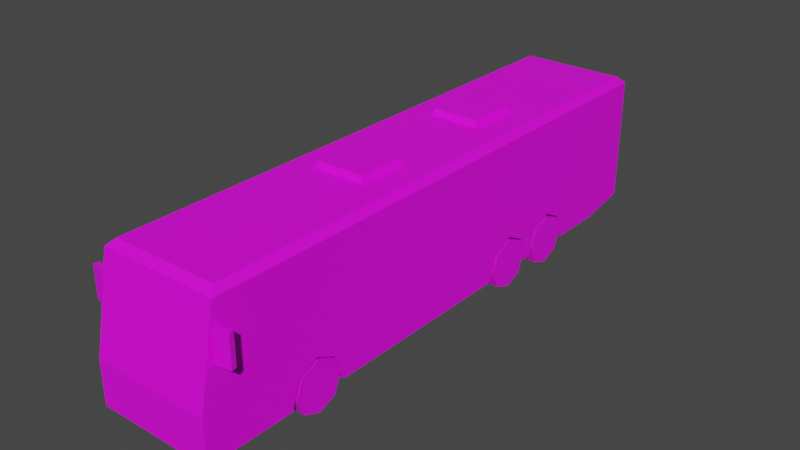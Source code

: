 # Source: Veh_Coach_01_Yellow.blend  (saved by Blender 2.90.8; exported with 4.5.12 LTS)
import bpy
from mathutils import Matrix  # noqa: F401  (used for matrix-valued properties, if any)

bpy.ops.wm.read_factory_settings(use_empty=True)
scene = bpy.context.scene
scene.name = 'Scene'

# ---- collections
col_collection = bpy.data.collections.new('Collection'); scene.collection.children.link(col_collection)

# ---- images (referenced by path relative to the original .blend; pixels are not part of the script)
import os
ASSET_DIR = os.environ.get("B2B_ASSET_DIR", "")  # directory of the original .blend (textures are referenced by path, not embedded)
HERE = os.path.dirname(os.path.abspath(__file__))  # packed textures are extracted next to this script under _unpacked/

def load_image(name, relpath, width, height, colorspace="sRGB"):
    """Load a texture the original file referenced (path relative to the .blend, or extracted next to this script)."""
    p = next((c for c in (os.path.join(HERE, relpath), os.path.join(ASSET_DIR, relpath)) if relpath and os.path.exists(c)), "")
    if p:
        img = bpy.data.images.load(p, check_existing=True)
        img.name = name
    else:  # same state as the original file: an image datablock whose file is absent (Cycles renders it pink)
        img = bpy.data.images.new(name, width, height)
        img.source = "FILE"
        img.filepath = "//" + (relpath or name)
    img.colorspace_settings.name = colorspace
    return img
img_city_vehicles_pallete_png_033 = load_image('city_vehicles_pallete.png.033', 'city_vehicles_pallete.png', 1024, 1024, 'sRGB')

# ---- materials (node trees are filled in below, after node groups)
mat_material_034 = bpy.data.materials.new('Material.034')
mat_material_034.use_transparent_shadow = False

# ---- material node trees
mat_material_034.use_nodes = True; mat_material_034.node_tree.nodes.clear()
_N = mat_material_034.node_tree.nodes; _L = mat_material_034.node_tree.links
n0 = _N.new('ShaderNodeBsdfPrincipled'); n0.name = 'Principled BSDF'; n0.location = (10, 300)
n0.distribution = 'GGX'
n0.subsurface_method = 'BURLEY'
n0.inputs[3].default_value = 1.45
n0.inputs[27].default_value = (0.0, 0.0, 0.0, 1.0)
n0.inputs[28].default_value = 1.0
n1 = _N.new('ShaderNodeOutputMaterial'); n1.name = 'Material Output'; n1.location = (300, 300)
n2 = _N.new('ShaderNodeTexImage'); n2.name = 'Image Texture'; n2.location = (-331, 145)
n2.image = img_city_vehicles_pallete_png_033
n2.interpolation = 'Closest'
_L.new(n0.outputs[0], n1.inputs[0])
_L.new(n2.outputs[0], n0.inputs[0])
n1.is_active_output = True

# ---- world
world_world = bpy.data.worlds.new('World'); scene.world = world_world
world_world.use_nodes = True; world_world.node_tree.nodes.clear()
_N = world_world.node_tree.nodes; _L = world_world.node_tree.links
n0 = _N.new('ShaderNodeOutputWorld'); n0.name = 'World Output'; n0.location = (300, 300)
n1 = _N.new('ShaderNodeBackground'); n1.name = 'Background'; n1.location = (10, 300)
n1.inputs[0].default_value = (0.05088, 0.05088, 0.05088, 1.0)
_L.new(n1.outputs[0], n0.inputs[0])
n0.is_active_output = True
world_world.color = (0.05088, 0.05088, 0.05088)
world_world.use_sun_shadow = False
world_world.sun_shadow_jitter_overblur = 0.0

# ---- meshes
me_plane_176 = bpy.data.meshes.new('Plane.176')
me_plane_176.from_pydata([(0.2562, 1.405, 0.4969), (0.2562, 1.653, 0.6198), (0.2562, 1.897, 0.4969), (0.2562, 0.6684, 0.4969), (0.2562, 0.917, 0.6198), (0.2562, 1.161, 0.4969), (0.3982, -2.357, 0.4969), (0.3982, -2.108, 0.6198), (0.3982, -1.864, 0.4969), (0.6836, -3.466, 0.2033), (0.6836, 3.209, 0.3125), (0.6836, 2.629, 0.2033), (0.6836, -3.466, 0.7044), (0.6836, 3.209, 0.7044), (0.6836, 2.629, 0.7044), (0.611, -3.172, 1.832), (0.6836, -3.258, 1.759), (0.611, 3.137, 1.832), (0.6836, 3.209, 1.759), (0.6836, 2.629, 1.759), (0.611, 2.629, 1.832), (0.6836, -2.108, 0.6198), (0.6836, -1.864, 0.4969), (0.6836, -2.357, 0.4969), (0.3982, -2.108, 0.2033), (0.6836, -2.449, 0.2033), (0.3982, -2.449, 0.2033), (0.3982, -1.773, 0.2033), (0.6836, -1.773, 0.2033), (0.6836, 1.161, 0.4969), (0.2562, 1.255, 0.2033), (0.6836, 1.255, 0.2033), (0.6836, 0.6684, 0.4969), (0.6836, 0.917, 0.6198), (0.6836, 0.5922, 0.2033), (0.2562, 0.5922, 0.2033), (0.2562, 0.917, 0.2033), (0.6836, 1.897, 0.4969), (0.2562, 1.99, 0.2033), (0.6836, 1.99, 0.2033), (0.6836, 1.405, 0.4969), (0.6836, 1.653, 0.6198), (0.6836, 1.329, 0.2033), (0.2562, 1.329, 0.2033), (0.2562, 1.653, 0.2033), (0.6836, -3.287, 1.614), (0.6836, 2.629, 1.663), (0.6836, -2.721, 1.663), (0.6836, 2.89, 1.663), (0.6836, 2.629, 1.127), (0.6836, -2.721, 1.127), (0.6836, 2.777, 1.127), (0.6836, 2.76, 1.127), (0.6836, 2.89, 1.258), (0.6836, -1.4, 1.663), (0.6836, -1.4, 1.127), (0.6836, -1.305, 1.663), (0.6836, -1.305, 1.127), (0.6836, -0.7629, 1.663), (0.6836, -0.7629, 1.127), (0.6836, -0.6719, 1.663), (0.6836, -0.6719, 1.127), (0.6836, 0.1233, 1.663), (0.6836, 0.1233, 1.127), (0.6836, 0.2301, 1.663), (0.6836, 0.2301, 1.127), (0.6836, 1.033, 1.663), (0.6836, 1.033, 1.127), (0.6836, 1.12, 1.663), (0.6836, 1.12, 1.127), (0.6836, 1.943, 1.663), (0.6836, 1.943, 1.127), (0.6836, 2.022, 1.663), (0.6836, 2.022, 1.127), (0.6836, -2.312, 1.127), (0.6836, -2.312, 1.663), (0.6836, -2.208, 1.127), (0.6836, -2.208, 1.663), (0.6836, -3.331, 1.389), (0.6836, -3.429, 0.8895), (0.6836, -2.834, 1.389), (0.6836, -2.834, 0.8895), (0.6836, -0.6119, 0.2033), (0.6836, -0.6119, 0.7044), (0.6836, 0.4965, 0.2033), (0.6836, 0.4965, 0.7044), (0.6836, 1.286, 0.7044), (0.6836, 1.286, 0.2033), (0.6836, 2.057, 0.2033), (0.6836, 2.057, 0.7044), (0.6836, -2.809, 0.2033), (0.6836, -2.809, 0.7044), (0.6836, -2.466, 0.2033), (0.6836, -2.466, 0.7044), (0.6836, -1.744, 0.7044), (0.6836, -1.744, 0.2033), (0.6836, -1.233, 0.4834), (0.6836, -1.233, 0.4309), (0.6836, -1.133, 0.4309), (0.6836, -1.133, 0.4835), (0.6836, -2.691, 0.4801), (0.6836, -2.691, 0.4266), (0.6836, -2.584, 0.4266), (0.6836, -2.584, 0.4801), (0.6836, -0.1065, 0.4844), (0.6836, -0.1065, 0.4277), (0.6836, 0.007464, 0.4271), (0.6836, 0.007464, 0.4844), (0.4007, -3.466, 0.4867), (0.3132, -3.466, 0.3078), (0.6836, -3.466, 0.5903), (0.6836, -3.466, 0.2739), (0.4428, -3.466, 0.4694), (0.3644, -3.466, 0.3148), (0.3954, -3.466, 0.2739), (0.3953, -3.466, 0.3756), (0.631, -3.466, 0.3756), (0.631, -3.466, 0.4694), (0.5975, 3.209, 1.663), (0.5975, 3.209, 1.318), (0.4877, 3.209, 1.127), (0.6836, -2.721, 1.619), (0.6836, 2.89, 1.604), (0.6836, 3.209, 1.604), (0.5975, 3.209, 1.604), (0.6836, 3.209, 0.9237), (0.6836, 3.209, 0.6198), (0.525, 3.209, 0.7044), (0.525, 3.209, 0.9237), (0.09856, 3.209, 0.6382), (0.09856, 3.209, 0.5266), (0.07374, -3.466, 0.291), (0.07372, -3.466, 0.2153), (-0.2562, 1.405, 0.4969), (-0.2562, 1.653, 0.6198), (-0.2562, 1.897, 0.4969), (-0.2562, 0.6684, 0.4969), (-0.2562, 0.917, 0.6198), (-0.2562, 1.161, 0.4969), (-0.3982, -2.357, 0.4969), (-0.3982, -2.108, 0.6198), (-0.3982, -1.864, 0.4969), (-0.6836, -3.466, 0.2033), (-0.6836, 3.209, 0.3125), (-0.6836, 2.629, 0.2033), (-0.6836, -3.466, 0.7044), (-0.6836, 3.209, 0.7044), (-0.6836, 2.629, 0.7044), (0.0, -3.466, 0.7044), (0.0, 2.629, 1.832), (0.0, 3.209, 0.7044), (0.0, -3.466, 0.2033), (0.0, 3.209, 0.3125), (0.0, 2.629, 0.2033), (-0.611, -3.172, 1.832), (-0.6836, -3.258, 1.759), (-0.611, 3.137, 1.832), (-0.6836, 3.209, 1.759), (-0.6836, 2.629, 1.759), (-0.611, 2.629, 1.832), (0.0, -3.258, 1.759), (0.0, -3.172, 1.832), (0.0, 3.137, 1.832), (0.0, 3.209, 1.759), (-0.6836, -2.108, 0.6198), (-0.6836, -1.864, 0.4969), (-0.6836, -2.357, 0.4969), (-0.3982, -2.108, 0.2033), (-0.6836, -2.449, 0.2033), (-0.3982, -2.449, 0.2033), (-0.3982, -1.773, 0.2033), (-0.6836, -1.773, 0.2033), (-0.6836, 1.161, 0.4969), (-0.2562, 1.255, 0.2033), (-0.6836, 1.255, 0.2033), (-0.6836, 0.6684, 0.4969), (-0.6836, 0.917, 0.6198), (-0.6836, 0.5922, 0.2033), (-0.2562, 0.5922, 0.2033), (-0.2562, 0.917, 0.2033), (-0.6836, 1.897, 0.4969), (-0.2562, 1.99, 0.2033), (-0.6836, 1.99, 0.2033), (-0.6836, 1.405, 0.4969), (-0.6836, 1.653, 0.6198), (-0.6836, 1.329, 0.2033), (-0.2562, 1.329, 0.2033), (-0.2562, 1.653, 0.2033), (0.0, -3.287, 1.614), (-0.6836, -3.287, 1.614), (-0.6836, 2.629, 1.663), (-0.6836, -2.721, 1.663), (-0.6836, 2.89, 1.663), (-0.6836, 2.629, 1.127), (-0.6836, -2.721, 1.127), (-0.6836, 2.777, 1.127), (-0.6836, 2.76, 1.127), (-0.6836, 2.89, 1.258), (-0.6836, -1.4, 1.663), (-0.6836, -1.4, 1.127), (-0.6836, -1.305, 1.663), (-0.6836, -1.305, 1.127), (-0.6836, -0.7629, 1.663), (-0.6836, -0.7629, 1.127), (-0.6836, -0.6719, 1.663), (-0.6836, -0.6719, 1.127), (-0.6836, 0.1233, 1.663), (-0.6836, 0.1233, 1.127), (-0.6836, 0.2301, 1.663), (-0.6836, 0.2301, 1.127), (-0.6836, 1.033, 1.663), (-0.6836, 1.033, 1.127), (-0.6836, 1.12, 1.663), (-0.6836, 1.12, 1.127), (-0.6836, 1.943, 1.663), (-0.6836, 1.943, 1.127), (-0.6836, 2.022, 1.663), (-0.6836, 2.022, 1.127), (-0.6836, -2.312, 1.127), (-0.6836, -2.312, 1.663), (-0.6836, -2.208, 1.127), (-0.6836, -2.208, 1.663), (-0.6836, -3.331, 1.389), (-0.6836, -3.429, 0.8895), (-0.6836, -2.834, 1.389), (-0.6836, -2.834, 0.8895), (-0.6836, -0.6119, 0.2033), (-0.6836, -0.6119, 0.7044), (-0.6836, 0.4965, 0.2033), (-0.6836, 0.4965, 0.7044), (-0.6836, 1.286, 0.7044), (-0.6836, 1.286, 0.2033), (-0.6836, 2.057, 0.2033), (-0.6836, 2.057, 0.7044), (-0.6836, -2.809, 0.2033), (-0.6836, -2.809, 0.7044), (-0.6836, -2.466, 0.2033), (-0.6836, -2.466, 0.7044), (-0.6836, -1.744, 0.7044), (-0.6836, -1.744, 0.2033), (0.0, -3.466, 0.4867), (0.0, -3.466, 0.3078), (-0.4007, -3.466, 0.4867), (-0.3132, -3.466, 0.3078), (-0.6836, -3.466, 0.5903), (-0.6836, -3.466, 0.2739), (-0.4428, -3.466, 0.4694), (-0.3644, -3.466, 0.3148), (-0.3954, -3.466, 0.2739), (-0.3953, -3.466, 0.3756), (-0.631, -3.466, 0.3756), (-0.631, -3.466, 0.4694), (0.0, 3.209, 1.127), (0.0, 3.209, 1.663), (-0.5975, 3.209, 1.663), (-0.5975, 3.209, 1.318), (-0.4877, 3.209, 1.127), (-0.6836, -2.721, 1.619), (-0.6836, 2.89, 1.604), (-0.6836, 3.209, 1.604), (-0.5975, 3.209, 1.604), (-0.6836, 3.209, 0.9237), (-0.6836, 3.209, 0.6198), (-0.525, 3.209, 0.7044), (-0.525, 3.209, 0.9237), (-1.057e-09, 3.209, 0.5266), (-1.057e-09, 3.209, 0.6382), (-0.09856, 3.209, 0.6382), (-0.09856, 3.209, 0.5266), (0.0, -3.466, 0.291), (0.0, -3.466, 0.2153), (-0.07374, -3.466, 0.291), (-0.07372, -3.466, 0.2153), (-0.6836, -2.834, 0.2033), (-0.6836, -2.834, 0.7044), (-0.6836, -3.219, 0.7044), (-0.6836, -3.219, 1.389), (-0.6836, -3.219, 0.2033), (-0.6836, -3.219, 0.8895), (-0.3246, -1.044, 1.823), (-0.2875, -1.007, 1.906), (-0.3246, -0.4215, 1.823), (-0.2875, -0.4586, 1.906), (0.2975, -1.044, 1.823), (0.2604, -1.007, 1.906), (0.2975, -0.4215, 1.823), (0.2604, -0.4586, 1.906), (-0.3246, 0.7737, 1.823), (-0.2875, 0.8108, 1.906), (-0.3246, 1.396, 1.823), (-0.2875, 1.359, 1.906), (0.2975, 0.7737, 1.823), (0.2604, 0.8108, 1.906), (0.2975, 1.396, 1.823), (0.2604, 1.359, 1.906), (0.7046, -3.306, 1.162), (0.7046, -3.306, 1.524), (0.6917, -3.245, 1.162), (0.6917, -3.245, 1.524), (0.8727, -3.271, 1.162), (0.8727, -3.271, 1.524), (0.8599, -3.21, 1.162), (0.8599, -3.21, 1.524), (-0.7046, -3.306, 1.162), (-0.7046, -3.306, 1.524), (-0.6917, -3.245, 1.162), (-0.6917, -3.245, 1.524), (-0.8727, -3.271, 1.162), (-0.8727, -3.271, 1.524), (-0.8599, -3.21, 1.162), (-0.8599, -3.21, 1.524), (0.6836, 3.209, 1.127), (0.6836, -2.834, 1.127), (0.6836, -3.466, 0.3756), (0.6836, -3.466, 0.4694), (-0.6836, -3.466, 0.4694), (-0.6836, -3.466, 0.3756), (0.6836, 2.629, 0.8895), (0.6836, 3.209, 0.8895), (0.6836, 3.02, 0.8895), (-0.6836, 3.02, 0.8895), (-0.6836, 2.629, 0.8895), (-0.6836, 3.209, 0.8895), (-0.6836, -1.233, 0.4309), (-0.6836, -1.233, 0.4834), (-0.6836, -1.133, 0.4835), (-0.6836, -1.133, 0.4309), (-0.6836, 0.007464, 0.4844), (-0.6836, 0.007464, 0.4271), (-0.6836, -0.1065, 0.4277), (-0.6836, -0.1065, 0.4844), (-0.6836, -2.584, 0.4801), (-0.6836, -2.584, 0.4266), (-0.6836, -2.691, 0.4266), (-0.6836, -2.691, 0.4801), (-0.525, 3.209, 0.8895), (0.0, 3.209, 0.8895), (0.525, 3.209, 0.8895), (0.6836, -2.51, 0.8895), (0.6836, -2.77, 0.6297), (0.6836, -2.809, 0.5903), (0.6836, -2.695, 0.7044), (0.0, -3.466, 0.5903), (-0.6836, -2.834, 0.5903), (-0.6836, -2.51, 0.8895), (-0.6836, -3.219, 0.5903), (-0.6836, -2.809, 0.5903), (-0.6836, -2.77, 0.6297), (-0.6836, -2.695, 0.7044)], [], [(0, 1, 41, 40), (1, 2, 37, 41), (2, 38, 39, 37), (3, 4, 33, 32), (4, 5, 29, 33), (5, 30, 31, 29), (6, 7, 21, 23), (7, 8, 22, 21), (8, 27, 28, 22), (14, 11, 10, 126, 13), (12, 110, 340, 91), (12, 79, 78, 45, 188, 148), (20, 17, 162, 149), (18, 123, 124, 118, 253, 163), (9, 111, 114, 113, 115, 112, 110, 342, 240, 108, 109, 241, 269, 131, 132, 270, 151), (16, 47, 75, 77, 54, 56, 58, 60, 62, 64, 66, 68, 70, 72, 46, 19), (13, 126, 127), (19, 46, 48, 18), (10, 11, 153, 152), (20, 15, 16, 19), (17, 20, 19, 18), (18, 163, 162, 17), (160, 16, 15, 161), (15, 20, 149, 161), (24, 6, 26), (24, 7, 6), (24, 8, 7), (26, 6, 23, 25), (27, 8, 24), (36, 3, 35), (36, 4, 3), (36, 5, 4), (35, 3, 32, 34), (30, 5, 36), (44, 0, 43), (44, 1, 0), (44, 2, 1), (43, 0, 40, 42), (38, 2, 44), (11, 88, 39, 38, 44, 43, 42, 87, 31, 30, 36, 35, 34, 84, 82, 95, 28, 27, 24, 26, 25, 92, 90, 9, 151, 153), (188, 45, 16, 160), (46, 72, 73, 49), (18, 48, 122, 123), (49, 73, 71, 69, 67, 65, 63, 61, 59, 57, 55, 76, 74, 50, 312, 81, 338, 317), (13, 319, 317, 14), (52, 53, 122, 48, 46, 49), (55, 54, 77, 76), (57, 56, 54, 55), (59, 58, 56, 57), (61, 60, 58, 59), (63, 62, 60, 61), (65, 64, 62, 63), (67, 66, 64, 65), (69, 68, 66, 67), (71, 70, 68, 69), (73, 72, 70, 71), (74, 75, 47, 121, 50), (76, 77, 75, 74), (79, 81, 312, 80, 78), (83, 104, 107, 85), (85, 84, 34, 32, 33, 29, 31, 87, 86), (86, 87, 42, 40, 41, 37, 39, 88, 89), (89, 88, 11, 14), (91, 339, 341), (93, 92, 25, 23, 21, 22, 28, 95, 94), (94, 95, 97, 96), (83, 94, 96, 99), (82, 98, 97, 95), (98, 99, 96, 97), (92, 102, 101, 90), (90, 101, 100, 339, 340), (101, 102, 103, 100), (93, 103, 102, 92), (83, 99, 98, 82), (84, 106, 105, 82), (82, 105, 104, 83), (105, 106, 107, 104), (85, 107, 106, 84), (241, 109, 108, 240), (110, 112, 117, 314), (115, 116, 117, 112), (253, 118, 124, 119, 120, 252), (45, 121, 47, 16), (123, 122, 53, 52, 51, 311), (124, 123, 311, 125, 128, 337, 336, 252, 120, 119), (127, 337, 128, 125, 318, 13), (127, 126, 10, 152, 265, 130, 129, 266, 150), (266, 129, 130, 265), (270, 132, 131, 269), (133, 183, 184, 134), (134, 184, 180, 135), (135, 180, 182, 181), (136, 175, 176, 137), (137, 176, 172, 138), (138, 172, 174, 173), (139, 166, 164, 140), (140, 164, 165, 141), (141, 165, 171, 170), (147, 146, 262, 143, 144), (145, 275, 345, 244), (145, 148, 188, 189, 222, 223), (159, 149, 162, 156), (157, 163, 253, 254, 260, 259), (142, 151, 270, 272, 271, 269, 241, 243, 242, 240, 342, 244, 246, 249, 247, 248, 245), (155, 158, 190, 216, 214, 212, 210, 208, 206, 204, 202, 200, 198, 221, 219, 191), (146, 263, 262), (158, 157, 192, 190), (143, 152, 153, 144), (159, 158, 155, 154), (156, 157, 158, 159), (157, 156, 162, 163), (160, 161, 154, 155), (154, 161, 149, 159), (167, 169, 139), (167, 139, 140), (167, 140, 141), (169, 168, 166, 139), (170, 167, 141), (179, 178, 136), (179, 136, 137), (179, 137, 138), (178, 177, 175, 136), (173, 179, 138), (187, 186, 133), (187, 133, 134), (187, 134, 135), (186, 185, 183, 133), (181, 187, 135), (144, 153, 151, 142, 277, 273, 234, 236, 168, 169, 167, 170, 171, 239, 226, 228, 177, 178, 179, 173, 174, 231, 185, 186, 187, 181, 182, 232), (188, 160, 155, 189), (190, 193, 217, 216), (157, 259, 258, 192), (193, 321, 344, 225, 224, 276, 222, 189, 257, 194, 218, 220, 199, 201, 203, 205, 207, 209, 211, 213, 215, 217), (146, 147, 321, 320), (196, 193, 190, 192, 258, 197), (199, 220, 221, 198), (201, 199, 198, 200), (203, 201, 200, 202), (205, 203, 202, 204), (207, 205, 204, 206), (209, 207, 206, 208), (211, 209, 208, 210), (213, 211, 210, 212), (215, 213, 212, 214), (217, 215, 214, 216), (218, 194, 257, 191, 219), (220, 218, 219, 221), (223, 222, 276, 278), (229, 230, 231, 174, 172, 176, 175, 177, 228), (230, 233, 232, 182, 180, 184, 183, 185, 231), (233, 147, 144, 232), (237, 238, 239, 171, 165, 164, 166, 168, 236), (331, 332, 333, 334), (323, 324, 325, 326), (327, 328, 329, 330), (241, 240, 242, 243), (244, 315, 251, 246), (249, 246, 251, 250), (253, 252, 256, 255, 260, 254), (189, 155, 191, 257), (259, 261, 322, 320, 195, 196, 197, 258), (260, 255, 256, 252, 336, 335, 264, 261, 259), (263, 146, 322, 261, 264, 335), (263, 150, 266, 267, 268, 265, 152, 143, 262), (266, 265, 268, 267), (270, 269, 271, 272), (225, 274, 275, 278), (273, 343, 346, 234), (277, 345, 343, 273), (278, 276, 224, 225), (278, 275, 145, 223), (279, 280, 282, 281), (281, 282, 286, 285), (285, 286, 284, 283), (283, 284, 280, 279), (286, 282, 280, 284), (287, 288, 290, 289), (289, 290, 294, 293), (293, 294, 292, 291), (291, 292, 288, 287), (294, 290, 288, 292), (295, 296, 298, 297), (297, 298, 302, 301), (301, 302, 300, 299), (299, 300, 296, 295), (297, 301, 299, 295), (302, 298, 296, 300), (303, 305, 306, 304), (305, 309, 310, 306), (309, 307, 308, 310), (307, 303, 304, 308), (305, 303, 307, 309), (310, 308, 304, 306), (311, 51, 319, 318, 125), (312, 50, 121, 45, 78, 80), (313, 116, 115, 113, 114, 111), (314, 117, 116, 313), (251, 315, 316, 250), (250, 316, 245, 248, 247, 249), (317, 319, 51, 52, 49), (318, 319, 13), (317, 338, 341, 93, 94, 83, 85, 86, 89, 14), (225, 344, 348, 235, 274), (320, 322, 146), (320, 321, 193, 196, 195), (239, 238, 324, 323), (238, 227, 325, 324), (227, 226, 326, 325), (226, 239, 323, 326), (229, 228, 328, 327), (228, 226, 329, 328), (226, 227, 330, 329), (227, 229, 327, 330), (237, 236, 332, 331), (236, 234, 333, 332), (234, 346, 347, 334, 333), (235, 348, 347), (335, 336, 150, 263), (336, 337, 127, 150), (341, 339, 100, 103, 93), (340, 339, 91), (341, 338, 81, 79, 12, 91), (340, 110, 314, 313, 111, 9, 90), (244, 342, 148, 145), (342, 110, 12, 148), (343, 345, 275, 274), (348, 344, 321, 147, 233, 230, 229, 227, 238, 237), (347, 346, 235), (244, 345, 277, 142, 245, 316, 315), (347, 348, 237, 331, 334), (346, 343, 274, 235)])
_uv = me_plane_176.uv_layers.new(name='UVMap')
_uv.uv.foreach_set('vector', [0.2203, 0.05037, 0.2203, 0.04976, 0.2213, 0.04976, 0.2213, 0.05037, 0.2203, 0.04976, 0.2203, 0.04916, 0.2213, 0.04916, 0.2213, 0.04976, 0.223, 0.0398, 0.2223, 0.0398, 0.2223, 0.03875, 0.223, 0.03875, 0.2172, 0.05608, 0.2172, 0.05547, 0.2182, 0.05547, 0.2182, 0.05608, 0.2172, 0.05547, 0.2172, 0.05488, 0.2182, 0.05488, 0.2182, 0.05547, 0.2163, 0.05488, 0.2171, 0.05488, 0.2171, 0.05592, 0.2163, 0.05592, 0.2189, 0.05357, 0.2189, 0.05418, 0.2182, 0.05418, 0.2182, 0.05357, 0.2189, 0.05418, 0.2189, 0.05478, 0.2182, 0.05478, 0.2182, 0.05418, 0.2156, 0.05529, 0.2156, 0.05601, 0.2149, 0.05601, 0.2149, 0.05529, 0.9836, 0.5716, 0.983, 0.5716, 0.9831, 0.5709, 0.9835, 0.5709, 0.9836, 0.5709, 0.1499, 0.05447, 0.1496, 0.05447, 0.1496, 0.05277, 0.1499, 0.05277, 0.1207, 0.04914, 0.1207, 0.0489, 0.1207, 0.04826, 0.1207, 0.04797, 0.1216, 0.04797, 0.1216, 0.04914, 0.152, 0.03138, 0.152, 0.03007, 0.1536, 0.03007, 0.1536, 0.03138, 0.1552, 0.0435, 0.1552, 0.0431, 0.1554, 0.0431, 0.1554, 0.04325, 0.1569, 0.04325, 0.1569, 0.0435, 0.9883, 0.5729, 0.9883, 0.5728, 0.9887, 0.5728, 0.9887, 0.5727, 0.9887, 0.5726, 0.9886, 0.5725, 0.9883, 0.5724, 0.9892, 0.5724, 0.9892, 0.5725, 0.9887, 0.5725, 0.9888, 0.5727, 0.9892, 0.5727, 0.9892, 0.5728, 0.989, 0.5728, 0.989, 0.5728, 0.9892, 0.5728, 0.9892, 0.5729, 0.1506, 0.0598, 0.1504, 0.0584, 0.1504, 0.05734, 0.1504, 0.05707, 0.1504, 0.05498, 0.1504, 0.05473, 0.1504, 0.05333, 0.1504, 0.05309, 0.1504, 0.05103, 0.1504, 0.05075, 0.1504, 0.04867, 0.1504, 0.04844, 0.1504, 0.04631, 0.1504, 0.0461, 0.1504, 0.04453, 0.1506, 0.04453, 0.875, 0.5649, 0.875, 0.5637, 0.8774, 0.5649, 0.1506, 0.04453, 0.1504, 0.04453, 0.1504, 0.04385, 0.1506, 0.04303, 0.2165, 0.06335, 0.2165, 0.06019, 0.2202, 0.06019, 0.2202, 0.06335, 0.152, 0.03138, 0.152, 0.04642, 0.1518, 0.04665, 0.1518, 0.03138, 0.152, 0.03007, 0.152, 0.03138, 0.1518, 0.03138, 0.1518, 0.02988, 0.1518, 0.02988, 0.1536, 0.02988, 0.1536, 0.03007, 0.152, 0.03007, 0.1536, 0.04665, 0.1518, 0.04665, 0.152, 0.04642, 0.1536, 0.04642, 0.152, 0.04642, 0.152, 0.03138, 0.1536, 0.03138, 0.1536, 0.04642, 0.2121, 0.05491, 0.2114, 0.0543, 0.2121, 0.05407, 0.2121, 0.05491, 0.2111, 0.05491, 0.2114, 0.0543, 0.2121, 0.05491, 0.2114, 0.05551, 0.2111, 0.05491, 0.222, 0.05037, 0.222, 0.04965, 0.2227, 0.04965, 0.2227, 0.05037, 0.2121, 0.05573, 0.2114, 0.05551, 0.2121, 0.05491, 0.2226, 0.05117, 0.2219, 0.05056, 0.2226, 0.05037, 0.2226, 0.05117, 0.2216, 0.05117, 0.2219, 0.05056, 0.2226, 0.05117, 0.2219, 0.05177, 0.2216, 0.05117, 0.2216, 0.05204, 0.2223, 0.05204, 0.2223, 0.05309, 0.2216, 0.05309, 0.2226, 0.052, 0.2219, 0.05177, 0.2226, 0.05117, 0.22, 0.05509, 0.2193, 0.05448, 0.22, 0.0543, 0.22, 0.05509, 0.219, 0.05509, 0.2193, 0.05448, 0.22, 0.05509, 0.2193, 0.05569, 0.219, 0.05509, 0.2182, 0.05478, 0.2189, 0.05478, 0.2189, 0.05582, 0.2182, 0.05582, 0.22, 0.05592, 0.2193, 0.05569, 0.22, 0.05509, 0.2165, 0.06019, 0.2165, 0.05708, 0.2165, 0.05672, 0.2188, 0.05672, 0.2188, 0.05488, 0.2188, 0.05312, 0.2165, 0.05312, 0.2165, 0.05288, 0.2165, 0.05272, 0.2188, 0.05272, 0.2188, 0.05088, 0.2188, 0.04911, 0.2165, 0.04911, 0.2165, 0.04859, 0.2165, 0.04256, 0.2165, 0.03641, 0.2165, 0.03625, 0.218, 0.03625, 0.218, 0.03443, 0.218, 0.03257, 0.2165, 0.03257, 0.2165, 0.03248, 0.2165, 0.03061, 0.2165, 0.02704, 0.2202, 0.02704, 0.2202, 0.06019, 0.1595, 0.0434, 0.1577, 0.0434, 0.1577, 0.04303, 0.1595, 0.04303, 0.1171, 0.04853, 0.1171, 0.04931, 0.1164, 0.04931, 0.1164, 0.04853, 0.1506, 0.04303, 0.1504, 0.04385, 0.1502, 0.04385, 0.1502, 0.04303, 0.1549, 0.04453, 0.1549, 0.0461, 0.1549, 0.04631, 0.1549, 0.04844, 0.1549, 0.04867, 0.1549, 0.05075, 0.1549, 0.05103, 0.1549, 0.05309, 0.1549, 0.05333, 0.1549, 0.05473, 0.1549, 0.05498, 0.1549, 0.05707, 0.1549, 0.05734, 0.1549, 0.0584, 0.1549, 0.0587, 0.1542, 0.0587, 0.1542, 0.05785, 0.1542, 0.04453, 0.9855, 0.5591, 0.9857, 0.5593, 0.9857, 0.5598, 0.9855, 0.5598, 0.1164, 0.04836, 0.1166, 0.04819, 0.117, 0.04819, 0.1171, 0.04819, 0.1171, 0.04853, 0.1164, 0.04853, 0.1164, 0.05373, 0.1171, 0.05373, 0.1171, 0.05477, 0.1164, 0.05477, 0.146, 0.05007, 0.1522, 0.05007, 0.1522, 0.05118, 0.146, 0.05118, 0.1164, 0.05291, 0.1171, 0.05291, 0.1171, 0.05361, 0.1164, 0.05361, 0.146, 0.04262, 0.1522, 0.04262, 0.1522, 0.04369, 0.146, 0.04369, 0.1164, 0.05176, 0.1171, 0.05176, 0.1171, 0.05279, 0.1164, 0.05279, 0.146, 0.03201, 0.1522, 0.03201, 0.1522, 0.03327, 0.146, 0.03327, 0.1164, 0.05059, 0.1171, 0.05059, 0.1171, 0.05162, 0.1164, 0.05162, 0.146, 0.02155, 0.1522, 0.02155, 0.1522, 0.02257, 0.146, 0.02257, 0.1164, 0.04941, 0.1171, 0.04941, 0.1171, 0.05048, 0.1164, 0.05048, 0.146, 0.01094, 0.1522, 0.01094, 0.1522, 0.01187, 0.146, 0.01187, 0.1164, 0.05491, 0.1171, 0.05491, 0.1171, 0.05543, 0.1171, 0.05543, 0.1164, 0.05543, 0.146, 0.06068, 0.1522, 0.06068, 0.1522, 0.06191, 0.146, 0.06191, 0.1161, 0.05635, 0.1161, 0.05558, 0.1164, 0.05558, 0.1168, 0.05558, 0.1168, 0.05622, 0.9863, 0.5669, 0.9857, 0.5655, 0.9857, 0.5652, 0.9863, 0.5639, 0.9836, 0.5743, 0.983, 0.5743, 0.983, 0.5742, 0.9833, 0.5741, 0.9835, 0.5738, 0.9833, 0.5735, 0.983, 0.5734, 0.983, 0.5733, 0.9836, 0.5733, 0.9836, 0.5733, 0.983, 0.5733, 0.983, 0.5733, 0.9833, 0.5732, 0.9835, 0.5729, 0.9833, 0.5726, 0.983, 0.5724, 0.983, 0.5724, 0.9836, 0.5724, 0.9836, 0.5724, 0.983, 0.5724, 0.983, 0.5716, 0.9836, 0.5716, 0.1554, 0.04119, 0.155, 0.04097, 0.1554, 0.04055, 0.9836, 0.578, 0.983, 0.578, 0.983, 0.578, 0.9833, 0.5779, 0.9835, 0.5776, 0.9833, 0.5773, 0.983, 0.5772, 0.983, 0.5771, 0.9836, 0.5771, 0.9863, 0.57, 0.9849, 0.57, 0.9856, 0.5686, 0.9857, 0.5686, 0.9863, 0.5669, 0.9863, 0.57, 0.9857, 0.5686, 0.9857, 0.5683, 0.9849, 0.5669, 0.9856, 0.5683, 0.9856, 0.5686, 0.9849, 0.57, 0.888, 0.5869, 0.8885, 0.5869, 0.8885, 0.5879, 0.888, 0.5879, 0.9849, 0.5719, 0.9855, 0.5722, 0.9855, 0.5725, 0.9849, 0.5729, 0.9849, 0.5729, 0.9855, 0.5725, 0.9857, 0.5725, 0.9861, 0.5728, 0.986, 0.5729, 0.888, 0.6029, 0.888, 0.6018, 0.8885, 0.6018, 0.8885, 0.6029, 0.9863, 0.5719, 0.9857, 0.5722, 0.9855, 0.5722, 0.9849, 0.5719, 0.9863, 0.5669, 0.9857, 0.5683, 0.9856, 0.5683, 0.9849, 0.5669, 0.9849, 0.5639, 0.9855, 0.5652, 0.9855, 0.5655, 0.9849, 0.5669, 0.9849, 0.5669, 0.9855, 0.5655, 0.9857, 0.5655, 0.9863, 0.5669, 0.888, 0.5764, 0.888, 0.5752, 0.8885, 0.5752, 0.8885, 0.5764, 0.9863, 0.5639, 0.9857, 0.5652, 0.9855, 0.5652, 0.9849, 0.5639, 0.1168, 0.02587, 0.1107, 0.02587, 0.109, 0.02238, 0.1168, 0.02238, 0.4138, 0.8827, 0.4161, 0.8839, 0.4144, 0.8839, 0.4138, 0.8839, 0.9765, 0.511, 0.973, 0.511, 0.973, 0.5096, 0.9758, 0.5096, 0.1138, 0.05362, 0.1104, 0.05362, 0.1104, 0.05329, 0.1104, 0.05165, 0.111, 0.05057, 0.1138, 0.05057, 0.1503, 0.05987, 0.1503, 0.0584, 0.1504, 0.0584, 0.1506, 0.0598, 0.1502, 0.04303, 0.1502, 0.04385, 0.1493, 0.04385, 0.149, 0.04419, 0.149, 0.04415, 0.149, 0.04303, 0.1554, 0.0431, 0.1552, 0.0431, 0.1552, 0.04186, 0.1552, 0.04134, 0.1556, 0.04134, 0.1556, 0.04121, 0.1569, 0.04121, 0.1569, 0.04186, 0.1557, 0.04186, 0.1554, 0.04236, 0.9086, 0.5814, 0.9086, 0.5839, 0.9086, 0.5847, 0.9062, 0.5847, 0.9062, 0.5842, 0.9062, 0.5814, 0.9853, 0.5695, 0.9845, 0.5691, 0.9845, 0.5676, 0.9878, 0.5676, 0.9878, 0.5687, 0.987, 0.5687, 0.987, 0.5691, 0.9878, 0.5691, 0.9878, 0.5695, 0.5196, 0.05011, 0.5109, 0.05011, 0.5109, 0.04639, 0.5196, 0.04639, 0.5162, 0.04291, 0.5078, 0.04291, 0.5078, 0.0398, 0.5162, 0.0398, 0.2223, 0.05551, 0.2213, 0.05551, 0.2213, 0.05489, 0.2223, 0.05489, 0.2223, 0.05489, 0.2213, 0.05489, 0.2213, 0.0543, 0.2223, 0.0543, 0.223, 0.0377, 0.223, 0.03875, 0.2223, 0.03875, 0.2223, 0.0377, 0.2216, 0.05309, 0.2226, 0.05309, 0.2226, 0.0537, 0.2216, 0.0537, 0.2216, 0.0537, 0.2226, 0.0537, 0.2226, 0.0543, 0.2216, 0.0543, 0.223, 0.05204, 0.223, 0.05309, 0.2223, 0.05309, 0.2223, 0.05204, 0.2156, 0.05529, 0.2149, 0.05529, 0.2149, 0.05467, 0.2156, 0.05467, 0.2156, 0.05467, 0.2149, 0.05467, 0.2149, 0.05408, 0.2156, 0.05408, 0.2045, 0.05538, 0.2052, 0.05538, 0.2052, 0.05611, 0.2045, 0.05611, 0.9816, 0.5786, 0.9816, 0.5793, 0.9815, 0.5793, 0.9811, 0.5793, 0.9809, 0.5786, 0.1417, 0.04303, 0.1417, 0.04367, 0.1415, 0.04367, 0.1415, 0.04303, 0.1225, 0.04914, 0.1216, 0.04914, 0.1216, 0.04797, 0.1225, 0.04797, 0.1225, 0.04826, 0.1225, 0.0489, 0.1551, 0.03138, 0.1536, 0.03138, 0.1536, 0.03007, 0.1551, 0.03007, 0.1587, 0.0435, 0.1569, 0.0435, 0.1569, 0.04325, 0.1585, 0.04325, 0.1585, 0.0431, 0.1587, 0.0431, 0.9901, 0.5729, 0.9892, 0.5729, 0.9892, 0.5728, 0.9894, 0.5728, 0.9894, 0.5728, 0.9892, 0.5728, 0.9892, 0.5727, 0.9896, 0.5727, 0.9897, 0.5725, 0.9892, 0.5725, 0.9892, 0.5724, 0.9901, 0.5724, 0.9898, 0.5725, 0.9897, 0.5726, 0.9897, 0.5727, 0.9897, 0.5728, 0.9901, 0.5728, 0.1464, 0.04356, 0.1464, 0.05883, 0.1462, 0.05883, 0.1462, 0.05726, 0.1462, 0.05705, 0.1462, 0.05492, 0.1462, 0.05469, 0.1462, 0.05261, 0.1462, 0.05233, 0.1462, 0.05027, 0.1462, 0.05003, 0.1462, 0.04863, 0.1462, 0.04838, 0.1462, 0.04629, 0.1462, 0.04602, 0.1462, 0.04496, 0.8956, 0.5649, 0.8932, 0.5649, 0.8956, 0.5637, 0.1464, 0.05883, 0.1464, 0.06033, 0.1462, 0.05951, 0.1462, 0.05883, 0.2239, 0.06335, 0.2202, 0.06335, 0.2202, 0.06019, 0.2239, 0.06019, 0.1443, 0.04568, 0.1441, 0.04568, 0.1441, 0.03042, 0.1443, 0.03064, 0.1443, 0.047, 0.1441, 0.04719, 0.1441, 0.04568, 0.1443, 0.04568, 0.1553, 0.02988, 0.1551, 0.03007, 0.1536, 0.03007, 0.1536, 0.02988, 0.1536, 0.04665, 0.1536, 0.04642, 0.1551, 0.04642, 0.1553, 0.04665, 0.1551, 0.04642, 0.1536, 0.04642, 0.1536, 0.03138, 0.1551, 0.03138, 0.2226, 0.04857, 0.2226, 0.04941, 0.2219, 0.04918, 0.2226, 0.04857, 0.2219, 0.04918, 0.2216, 0.04857, 0.2226, 0.04857, 0.2216, 0.04857, 0.2219, 0.04797, 0.2213, 0.04965, 0.222, 0.04965, 0.222, 0.05037, 0.2213, 0.05037, 0.2226, 0.04775, 0.2226, 0.04857, 0.2219, 0.04797, 0.2226, 0.04589, 0.2226, 0.04669, 0.2219, 0.0465, 0.2226, 0.04589, 0.2219, 0.0465, 0.2216, 0.04589, 0.2226, 0.04589, 0.2216, 0.04589, 0.2219, 0.04529, 0.2216, 0.04774, 0.2216, 0.04669, 0.2223, 0.04669, 0.2223, 0.04774, 0.2226, 0.04506, 0.2226, 0.04589, 0.2219, 0.04529, 0.2213, 0.05512, 0.2213, 0.05592, 0.2206, 0.05573, 0.2213, 0.05512, 0.2206, 0.05573, 0.2203, 0.05512, 0.2213, 0.05512, 0.2203, 0.05512, 0.2206, 0.05453, 0.2163, 0.05488, 0.2163, 0.05592, 0.2156, 0.05592, 0.2156, 0.05488, 0.2213, 0.0543, 0.2213, 0.05512, 0.2206, 0.05453, 0.2239, 0.06019, 0.2202, 0.06019, 0.2202, 0.02704, 0.2239, 0.02704, 0.2239, 0.02838, 0.2239, 0.03048, 0.2239, 0.03061, 0.2239, 0.03248, 0.2239, 0.03257, 0.2224, 0.03257, 0.2224, 0.03443, 0.2224, 0.03625, 0.2239, 0.03625, 0.2239, 0.03641, 0.2239, 0.04256, 0.2239, 0.04859, 0.2239, 0.04911, 0.2216, 0.04911, 0.2216, 0.05088, 0.2216, 0.05272, 0.2239, 0.05272, 0.2239, 0.05288, 0.2239, 0.05312, 0.2216, 0.05312, 0.2216, 0.05488, 0.2216, 0.05672, 0.2239, 0.05672, 0.2239, 0.05708, 0.1595, 0.0434, 0.1595, 0.04303, 0.1612, 0.04303, 0.1612, 0.0434, 0.115, 0.05565, 0.1143, 0.05565, 0.1143, 0.05486, 0.115, 0.05486, 0.1464, 0.06033, 0.146, 0.06033, 0.146, 0.05951, 0.1462, 0.05951, 0.1448, 0.05883, 0.1442, 0.05883, 0.1442, 0.0455, 0.1442, 0.04466, 0.1455, 0.04466, 0.1455, 0.04367, 0.1455, 0.04338, 0.1461, 0.04349, 0.1461, 0.04496, 0.1448, 0.04496, 0.1448, 0.04602, 0.1448, 0.04629, 0.1448, 0.04838, 0.1448, 0.04863, 0.1448, 0.05003, 0.1448, 0.05027, 0.1448, 0.05233, 0.1448, 0.05261, 0.1448, 0.05469, 0.1448, 0.05492, 0.1448, 0.05705, 0.1448, 0.05726, 0.9846, 0.5693, 0.9846, 0.5686, 0.9848, 0.5686, 0.9848, 0.5691, 0.1143, 0.05581, 0.1143, 0.05565, 0.115, 0.05565, 0.115, 0.05598, 0.1149, 0.05598, 0.1145, 0.05598, 0.1143, 0.05045, 0.1143, 0.0494, 0.115, 0.0494, 0.115, 0.05045, 0.1518, 0.02714, 0.1518, 0.02616, 0.1573, 0.02616, 0.1573, 0.02714, 0.1143, 0.05127, 0.1143, 0.05057, 0.115, 0.05057, 0.115, 0.05127, 0.1518, 0.03367, 0.1518, 0.03273, 0.1573, 0.03273, 0.1573, 0.03367, 0.1143, 0.05241, 0.1143, 0.05139, 0.115, 0.05139, 0.115, 0.05241, 0.1518, 0.04298, 0.1518, 0.04188, 0.1573, 0.04188, 0.1573, 0.04298, 0.1143, 0.05359, 0.1143, 0.05255, 0.115, 0.05255, 0.115, 0.05359, 0.1518, 0.05217, 0.1518, 0.05127, 0.1573, 0.05127, 0.1573, 0.05217, 0.1143, 0.05476, 0.1143, 0.0537, 0.115, 0.0537, 0.115, 0.05476, 0.1518, 0.06148, 0.1518, 0.06066, 0.1573, 0.06066, 0.1573, 0.06148, 0.1143, 0.04927, 0.1143, 0.04874, 0.115, 0.04874, 0.115, 0.04874, 0.115, 0.04927, 0.1518, 0.01782, 0.1518, 0.01674, 0.1573, 0.01674, 0.1573, 0.01782, 0.1442, 0.04312, 0.1455, 0.04338, 0.1455, 0.04367, 0.1442, 0.04367, 0.9816, 0.5759, 0.9816, 0.5769, 0.9809, 0.5769, 0.9809, 0.5768, 0.9813, 0.5767, 0.9815, 0.5764, 0.9813, 0.5761, 0.9809, 0.576, 0.9809, 0.5759, 0.9816, 0.5769, 0.9816, 0.5779, 0.9809, 0.5779, 0.9809, 0.5778, 0.9813, 0.5776, 0.9815, 0.5773, 0.9813, 0.577, 0.9809, 0.5769, 0.9809, 0.5769, 0.9816, 0.5779, 0.9816, 0.5786, 0.9809, 0.5786, 0.9809, 0.5779, 0.9816, 0.5722, 0.9816, 0.5731, 0.9809, 0.5731, 0.9809, 0.573, 0.9813, 0.5729, 0.9815, 0.5726, 0.9813, 0.5723, 0.9809, 0.5722, 0.9809, 0.5722, 0.8886, 0.5724, 0.8871, 0.5724, 0.8871, 0.5718, 0.8886, 0.5718, 0.8877, 0.5784, 0.888, 0.5784, 0.888, 0.5822, 0.8877, 0.5822, 0.888, 0.5884, 0.8877, 0.5884, 0.8877, 0.5847, 0.888, 0.5847, 0.1168, 0.02587, 0.1168, 0.02238, 0.1245, 0.02238, 0.1229, 0.02587, 0.4268, 0.8827, 0.4268, 0.8839, 0.4262, 0.8839, 0.4245, 0.8839, 0.9886, 0.511, 0.9893, 0.5096, 0.9921, 0.5096, 0.9921, 0.511, 0.1138, 0.05362, 0.1138, 0.05057, 0.1166, 0.05057, 0.1172, 0.05165, 0.1172, 0.05329, 0.1172, 0.05362, 0.1465, 0.02802, 0.1501, 0.02874, 0.1477, 0.04234, 0.1466, 0.04234, 0.146, 0.06033, 0.1443, 0.06033, 0.1442, 0.06033, 0.1442, 0.05984, 0.1448, 0.05921, 0.1448, 0.05917, 0.1451, 0.05951, 0.146, 0.05951, 0.1585, 0.0431, 0.1585, 0.04236, 0.1582, 0.04186, 0.1569, 0.04186, 0.1569, 0.04121, 0.1583, 0.04121, 0.1583, 0.04134, 0.1587, 0.04134, 0.1587, 0.0431, 0.9245, 0.5814, 0.9269, 0.5814, 0.9269, 0.5842, 0.9269, 0.5847, 0.9245, 0.5847, 0.9245, 0.5839, 0.9904, 0.5695, 0.9878, 0.5695, 0.9878, 0.5691, 0.9887, 0.5691, 0.9887, 0.5687, 0.9878, 0.5687, 0.9878, 0.5676, 0.9912, 0.5676, 0.9912, 0.5691, 0.5196, 0.05011, 0.5196, 0.04639, 0.5283, 0.04639, 0.5283, 0.05011, 0.5162, 0.04291, 0.5162, 0.0398, 0.5246, 0.0398, 0.5246, 0.04291, 0.124, 0.0504, 0.1191, 0.0504, 0.1191, 0.04006, 0.124, 0.04006, 0.9851, 0.5661, 0.9861, 0.5661, 0.9861, 0.5661, 0.9851, 0.5661, 0.9809, 0.5712, 0.9814, 0.5712, 0.9814, 0.5717, 0.9809, 0.5717, 0.114, 0.0481, 0.1147, 0.0481, 0.1147, 0.0486, 0.114, 0.0486, 0.1561, 0.06364, 0.1556, 0.06364, 0.1556, 0.063, 0.1561, 0.0631, 0.9814, 0.5802, 0.9812, 0.5801, 0.9812, 0.5785, 0.9814, 0.5784, 0.9817, 0.5878, 0.9814, 0.5877, 0.9814, 0.5861, 0.9817, 0.586, 0.9812, 0.5753, 0.9815, 0.5754, 0.9815, 0.5769, 0.9812, 0.5771, 0.9816, 0.5727, 0.9814, 0.5726, 0.9814, 0.571, 0.9816, 0.5709, 0.9765, 0.5753, 0.978, 0.5753, 0.978, 0.5768, 0.9765, 0.5768, 0.9779, 0.5878, 0.9777, 0.5877, 0.9777, 0.5861, 0.9779, 0.586, 0.9816, 0.5745, 0.9814, 0.5744, 0.9814, 0.5728, 0.9816, 0.5727, 0.9814, 0.5832, 0.9812, 0.5831, 0.9812, 0.5815, 0.9814, 0.5814, 0.9816, 0.5709, 0.9814, 0.5708, 0.9814, 0.5693, 0.9816, 0.5692, 0.9765, 0.5768, 0.978, 0.5768, 0.978, 0.5784, 0.9765, 0.5784, 0.1484, 0.054, 0.1484, 0.0552, 0.1482, 0.0552, 0.1482, 0.054, 0.9426, 0.4953, 0.9426, 0.4965, 0.9421, 0.4965, 0.9421, 0.4953, 0.1397, 0.05457, 0.1397, 0.05577, 0.1395, 0.05577, 0.1395, 0.05457, 0.1635, 0.03069, 0.1635, 0.03189, 0.1629, 0.03189, 0.1629, 0.03069, 0.1498, 0.05514, 0.1498, 0.05457, 0.15, 0.05457, 0.15, 0.05514, 0.1454, 0.05457, 0.1454, 0.05514, 0.1452, 0.05514, 0.1452, 0.05457, 0.1484, 0.0528, 0.1482, 0.0528, 0.1482, 0.054, 0.1484, 0.054, 0.9582, 0.4915, 0.9587, 0.4915, 0.9587, 0.4903, 0.9582, 0.4903, 0.1456, 0.05457, 0.1454, 0.05457, 0.1454, 0.05577, 0.1456, 0.05577, 0.1474, 0.05624, 0.1479, 0.05624, 0.1479, 0.05504, 0.1474, 0.05504, 0.1606, 0.04674, 0.1608, 0.04674, 0.1608, 0.04617, 0.1606, 0.04617, 0.1496, 0.05514, 0.1498, 0.05514, 0.1498, 0.05457, 0.1496, 0.05457, 0.1529, 0.04303, 0.1529, 0.04415, 0.1523, 0.04352, 0.1523, 0.04303, 0.1524, 0.04303, 0.149, 0.0587, 0.149, 0.0584, 0.1503, 0.0584, 0.1503, 0.05987, 0.1497, 0.05998, 0.1497, 0.0587, 0.4138, 0.8848, 0.4144, 0.8848, 0.4165, 0.8848, 0.4168, 0.8853, 0.4165, 0.8857, 0.4138, 0.8857, 0.8852, 0.5631, 0.8858, 0.5631, 0.8858, 0.564, 0.8852, 0.564, 0.8883, 0.5662, 0.8889, 0.5662, 0.8889, 0.5671, 0.8883, 0.5671, 0.4262, 0.8848, 0.4268, 0.8848, 0.4268, 0.8857, 0.4241, 0.8857, 0.4238, 0.8853, 0.4241, 0.8848, 0.1523, 0.04453, 0.1523, 0.04352, 0.1529, 0.04415, 0.1529, 0.04419, 0.1529, 0.04453, 0.9857, 0.5591, 0.9857, 0.5593, 0.9855, 0.5591, 0.9866, 0.5598, 0.9866, 0.5663, 0.9864, 0.5665, 0.9864, 0.5662, 0.9864, 0.5653, 0.9864, 0.5639, 0.9864, 0.5625, 0.9864, 0.5615, 0.9864, 0.5605, 0.9864, 0.5598, 0.1485, 0.02405, 0.1485, 0.02489, 0.148, 0.02441, 0.148, 0.02411, 0.148, 0.02405, 0.9848, 0.5691, 0.9848, 0.5693, 0.9846, 0.5693, 0.1442, 0.05984, 0.1442, 0.05883, 0.1448, 0.05883, 0.1448, 0.05917, 0.1448, 0.05921, 0.9889, 0.5681, 0.9902, 0.5681, 0.9896, 0.5687, 0.9895, 0.5687, 0.9902, 0.5681, 0.9902, 0.5712, 0.9896, 0.5705, 0.9896, 0.5687, 0.9902, 0.5712, 0.9889, 0.5712, 0.9895, 0.5705, 0.9896, 0.5705, 0.9889, 0.5712, 0.9889, 0.5681, 0.9895, 0.5687, 0.9895, 0.5705, 0.9902, 0.5742, 0.9889, 0.5742, 0.9895, 0.5736, 0.9896, 0.5736, 0.9889, 0.5742, 0.9889, 0.5712, 0.9895, 0.5718, 0.9895, 0.5736, 0.9889, 0.5712, 0.9902, 0.5712, 0.9896, 0.5718, 0.9895, 0.5718, 0.9902, 0.5712, 0.9902, 0.5742, 0.9896, 0.5736, 0.9896, 0.5718, 0.9902, 0.5661, 0.9889, 0.5661, 0.9892, 0.5658, 0.9899, 0.5658, 0.9889, 0.5661, 0.9889, 0.5652, 0.9892, 0.5655, 0.9892, 0.5658, 0.9889, 0.5652, 0.9899, 0.5652, 0.9901, 0.5653, 0.9899, 0.5655, 0.9892, 0.5655, 0.1596, 0.0312, 0.1596, 0.03184, 0.1594, 0.03142, 0.9899, 0.5736, 0.9892, 0.5736, 0.9892, 0.5734, 0.9899, 0.5734, 0.9892, 0.5736, 0.9885, 0.5736, 0.9885, 0.5734, 0.9892, 0.5734, 0.9863, 0.5726, 0.9861, 0.5728, 0.9857, 0.5725, 0.9857, 0.5722, 0.9863, 0.5719, 0.1548, 0.04119, 0.155, 0.04097, 0.1554, 0.04119, 0.1556, 0.02809, 0.1561, 0.02761, 0.1561, 0.02845, 0.1561, 0.02999, 0.1556, 0.03009, 0.1556, 0.02839, 0.9835, 0.5785, 0.9835, 0.5793, 0.9833, 0.5793, 0.9832, 0.5793, 0.9831, 0.5793, 0.983, 0.5793, 0.983, 0.5785, 0.1241, 0.04215, 0.1223, 0.04215, 0.1223, 0.04185, 0.1241, 0.04185, 0.1223, 0.04215, 0.1206, 0.04215, 0.1206, 0.04185, 0.1223, 0.04185, 0.1415, 0.04466, 0.1415, 0.04367, 0.1417, 0.04367, 0.1417, 0.04466, 0.9846, 0.5619, 0.9848, 0.5621, 0.9848, 0.5686, 0.9846, 0.5686, 0.9846, 0.5679, 0.9846, 0.5669, 0.9846, 0.5659, 0.9846, 0.5645, 0.9846, 0.5631, 0.9846, 0.5622, 0.1594, 0.03142, 0.159, 0.0312, 0.1596, 0.0312, 0.9814, 0.5709, 0.9814, 0.5712, 0.9809, 0.5712, 0.9809, 0.5709, 0.981, 0.5709, 0.9812, 0.5709, 0.9813, 0.5709, 0.9901, 0.5653, 0.9902, 0.5655, 0.9902, 0.5661, 0.9899, 0.5658, 0.9899, 0.5655, 0.1512, 0.03315, 0.1512, 0.03301, 0.1518, 0.03301, 0.1518, 0.03315])
me_plane_176.materials.append(mat_material_034)
me_plane_176.use_remesh_fix_poles = True
me_plane_176.use_remesh_preserve_attributes = False
me_plane_176.use_mirror_vertex_groups = False
me_plane_176.update()
me_plane_175 = bpy.data.meshes.new('Plane.175')
me_plane_175.from_pydata([(0.5018, -2.108, 0.2903), (0.6836, -2.108, 0.2903), (0.5018, -1.819, 0.2903), (0.6836, -1.819, 0.2903), (0.5018, -1.904, 0.08608), (0.6836, -1.904, 0.08608), (0.5018, -2.108, 0.001479), (0.6836, -2.108, 0.001479), (0.5018, -2.312, 0.08608), (0.6836, -2.312, 0.08608), (0.5018, -2.397, 0.2903), (0.6836, -2.397, 0.2903), (0.5018, -2.312, 0.4946), (0.6836, -2.312, 0.4946), (0.5018, -2.108, 0.5792), (0.6836, -2.108, 0.5792), (0.5018, -1.904, 0.4946), (0.6836, -1.904, 0.4946), (0.6836, -1.981, 0.1636), (0.6836, -1.929, 0.2903), (0.6836, -2.108, 0.1111), (0.6836, -2.235, 0.1636), (0.6836, -2.287, 0.2903), (0.6836, -2.235, 0.417), (0.6836, -2.108, 0.4695), (0.6836, -1.981, 0.417)], [], [(0, 2, 4), (1, 18, 19), (2, 3, 5, 4), (0, 4, 6), (1, 20, 18), (4, 5, 7, 6), (0, 6, 8), (1, 21, 20), (6, 7, 9, 8), (0, 8, 10), (1, 22, 21), (8, 9, 11, 10), (0, 10, 12), (1, 23, 22), (10, 11, 13, 12), (0, 12, 14), (1, 24, 23), (12, 13, 15, 14), (0, 14, 16), (1, 25, 24), (14, 15, 17, 16), (0, 16, 2), (1, 19, 25), (16, 17, 3, 2), (19, 18, 5, 3), (18, 20, 7, 5), (20, 21, 9, 7), (21, 22, 11, 9), (22, 23, 13, 11), (23, 24, 15, 13), (24, 25, 17, 15), (25, 19, 3, 17)])
_uv = me_plane_175.uv_layers.new(name='UVMap')
_uv.uv.foreach_set('vector', [0.112, 0.02782, 0.1118, 0.02735, 0.1122, 0.02735, 0.2484, 0.02811, 0.2487, 0.02799, 0.2487, 0.02823, 0.1207, 0.02873, 0.121, 0.02873, 0.121, 0.02909, 0.1207, 0.02909, 0.112, 0.02782, 0.1122, 0.02735, 0.1125, 0.02763, 0.2484, 0.02811, 0.2485, 0.02782, 0.2487, 0.02799, 0.1158, 0.029, 0.1155, 0.029, 0.1155, 0.02865, 0.1158, 0.02865, 0.112, 0.02782, 0.1125, 0.02763, 0.1125, 0.02801, 0.2484, 0.02811, 0.2483, 0.02782, 0.2485, 0.02782, 0.1158, 0.02865, 0.1155, 0.02865, 0.1155, 0.02829, 0.1158, 0.02829, 0.112, 0.02782, 0.1125, 0.02801, 0.1122, 0.02829, 0.2484, 0.02811, 0.2481, 0.02799, 0.2483, 0.02782, 0.1134, 0.029, 0.1131, 0.029, 0.1131, 0.02864, 0.1134, 0.02864, 0.112, 0.02782, 0.1122, 0.02829, 0.1118, 0.02829, 0.2484, 0.02811, 0.2481, 0.02823, 0.2481, 0.02799, 0.1134, 0.02864, 0.1131, 0.02864, 0.1131, 0.02829, 0.1134, 0.02829, 0.112, 0.02782, 0.1118, 0.02829, 0.1116, 0.02801, 0.2484, 0.02811, 0.2483, 0.0284, 0.2481, 0.02823, 0.1219, 0.02543, 0.1216, 0.02543, 0.1216, 0.02507, 0.1219, 0.02507, 0.112, 0.02782, 0.1116, 0.02801, 0.1116, 0.02763, 0.2484, 0.02811, 0.2485, 0.0284, 0.2483, 0.0284, 0.1219, 0.02507, 0.1216, 0.02507, 0.1216, 0.02471, 0.1219, 0.02471, 0.112, 0.02782, 0.1116, 0.02763, 0.1118, 0.02735, 0.2484, 0.02811, 0.2487, 0.02823, 0.2485, 0.0284, 0.1207, 0.02838, 0.121, 0.02838, 0.121, 0.02873, 0.1207, 0.02873, 0.1198, 0.0253, 0.1198, 0.02506, 0.12, 0.02498, 0.12, 0.02537, 0.1198, 0.02506, 0.1196, 0.02489, 0.1197, 0.02471, 0.12, 0.02498, 0.1196, 0.02489, 0.1194, 0.02489, 0.1193, 0.02471, 0.1197, 0.02471, 0.1194, 0.02489, 0.1192, 0.02506, 0.119, 0.02498, 0.1193, 0.02471, 0.1192, 0.02506, 0.1192, 0.0253, 0.119, 0.02537, 0.119, 0.02498, 0.1192, 0.0253, 0.1194, 0.02547, 0.1193, 0.02565, 0.119, 0.02537, 0.1194, 0.02547, 0.1196, 0.02547, 0.1197, 0.02565, 0.1193, 0.02565, 0.1196, 0.02547, 0.1198, 0.0253, 0.12, 0.02537, 0.1197, 0.02565])
me_plane_175.materials.append(mat_material_034)
me_plane_175.use_remesh_fix_poles = True
me_plane_175.use_remesh_preserve_attributes = False
me_plane_175.use_mirror_vertex_groups = False
me_plane_175.update()
me_plane_174 = bpy.data.meshes.new('Plane.174')
me_plane_174.from_pydata([(-0.5018, -2.108, 0.2903), (-0.6836, -2.108, 0.2903), (-0.5018, -1.819, 0.2903), (-0.6836, -1.819, 0.2903), (-0.5018, -1.904, 0.08608), (-0.6836, -1.904, 0.08608), (-0.5018, -2.108, 0.001479), (-0.6836, -2.108, 0.001479), (-0.5018, -2.312, 0.08608), (-0.6836, -2.312, 0.08608), (-0.5018, -2.397, 0.2903), (-0.6836, -2.397, 0.2903), (-0.5018, -2.312, 0.4946), (-0.6836, -2.312, 0.4946), (-0.5018, -2.108, 0.5792), (-0.6836, -2.108, 0.5792), (-0.5018, -1.904, 0.4946), (-0.6836, -1.904, 0.4946), (-0.6836, -1.981, 0.1636), (-0.6836, -1.929, 0.2903), (-0.6836, -2.108, 0.1111), (-0.6836, -2.235, 0.1636), (-0.6836, -2.287, 0.2903), (-0.6836, -2.235, 0.417), (-0.6836, -2.108, 0.4695), (-0.6836, -1.981, 0.417)], [], [(0, 4, 2), (1, 19, 18), (2, 4, 5, 3), (0, 6, 4), (1, 18, 20), (4, 6, 7, 5), (0, 8, 6), (1, 20, 21), (6, 8, 9, 7), (0, 10, 8), (1, 21, 22), (8, 10, 11, 9), (0, 12, 10), (1, 22, 23), (10, 12, 13, 11), (0, 14, 12), (1, 23, 24), (12, 14, 15, 13), (0, 16, 14), (1, 24, 25), (14, 16, 17, 15), (0, 2, 16), (1, 25, 19), (16, 2, 3, 17), (19, 3, 5, 18), (18, 5, 7, 20), (20, 7, 9, 21), (21, 9, 11, 22), (22, 11, 13, 23), (23, 13, 15, 24), (24, 15, 17, 25), (25, 17, 3, 19)])
_uv = me_plane_174.uv_layers.new(name='UVMap')
_uv.uv.foreach_set('vector', [0.1157, 0.02782, 0.1161, 0.02763, 0.1159, 0.02736, 0.2484, 0.02998, 0.2483, 0.03027, 0.2485, 0.03027, 0.1097, 0.02865, 0.1097, 0.029, 0.11, 0.029, 0.11, 0.02865, 0.1157, 0.02782, 0.1161, 0.02802, 0.1161, 0.02763, 0.2484, 0.02998, 0.2485, 0.03027, 0.2487, 0.0301, 0.1214, 0.02751, 0.1214, 0.02787, 0.1218, 0.02787, 0.1218, 0.02751, 0.1157, 0.02782, 0.1159, 0.02829, 0.1161, 0.02802, 0.2484, 0.02998, 0.2487, 0.0301, 0.2487, 0.02986, 0.1214, 0.02787, 0.1214, 0.02823, 0.1218, 0.02823, 0.1218, 0.02787, 0.1157, 0.02782, 0.1155, 0.02829, 0.1159, 0.02829, 0.2484, 0.02998, 0.2487, 0.02986, 0.2485, 0.02969, 0.1221, 0.02003, 0.1221, 0.01967, 0.1217, 0.01967, 0.1217, 0.02003, 0.1157, 0.02782, 0.1152, 0.02802, 0.1155, 0.02829, 0.2484, 0.02998, 0.2485, 0.02969, 0.2483, 0.02969, 0.1221, 0.01967, 0.1221, 0.01931, 0.1217, 0.01931, 0.1217, 0.01967, 0.1157, 0.02782, 0.1152, 0.02763, 0.1152, 0.02802, 0.2484, 0.02998, 0.2483, 0.02969, 0.2481, 0.02986, 0.1155, 0.029, 0.1155, 0.02865, 0.1152, 0.02865, 0.1152, 0.029, 0.1157, 0.02782, 0.1155, 0.02736, 0.1152, 0.02763, 0.2484, 0.02998, 0.2481, 0.02986, 0.2481, 0.0301, 0.1155, 0.02865, 0.1155, 0.02829, 0.1152, 0.02829, 0.1152, 0.02865, 0.1157, 0.02782, 0.1159, 0.02736, 0.1155, 0.02736, 0.2484, 0.02998, 0.2481, 0.0301, 0.2483, 0.03027, 0.1097, 0.02829, 0.1097, 0.02865, 0.11, 0.02865, 0.11, 0.02829, 0.1194, 0.02734, 0.1193, 0.02751, 0.1197, 0.02751, 0.1196, 0.02734, 0.1196, 0.02734, 0.1197, 0.02751, 0.12, 0.02724, 0.1198, 0.02717, 0.1198, 0.02717, 0.12, 0.02724, 0.12, 0.02685, 0.1198, 0.02693, 0.1198, 0.02693, 0.12, 0.02685, 0.1197, 0.02658, 0.1196, 0.02676, 0.1196, 0.02676, 0.1197, 0.02658, 0.1193, 0.02658, 0.1194, 0.02676, 0.1194, 0.02676, 0.1193, 0.02658, 0.119, 0.02685, 0.1192, 0.02693, 0.1192, 0.02693, 0.119, 0.02685, 0.119, 0.02724, 0.1192, 0.02717, 0.1192, 0.02717, 0.119, 0.02724, 0.1193, 0.02751, 0.1194, 0.02734])
me_plane_174.materials.append(mat_material_034)
me_plane_174.use_remesh_fix_poles = True
me_plane_174.use_remesh_preserve_attributes = False
me_plane_174.use_mirror_vertex_groups = False
me_plane_174.update()
me_plane_173 = bpy.data.meshes.new('Plane.173')
me_plane_173.from_pydata([(0.5018, 0.917, 0.2903), (0.6836, 0.917, 0.2903), (0.5018, 1.206, 0.2903), (0.6836, 1.206, 0.2903), (0.5018, 1.121, 0.08608), (0.6836, 1.121, 0.08608), (0.5018, 0.917, 0.001479), (0.6836, 0.917, 0.001479), (0.5018, 0.7128, 0.08608), (0.6836, 0.7128, 0.08608), (0.5018, 0.6282, 0.2903), (0.6836, 0.6282, 0.2903), (0.5018, 0.7128, 0.4946), (0.6836, 0.7128, 0.4946), (0.5018, 0.917, 0.5792), (0.6836, 0.917, 0.5792), (0.5018, 1.121, 0.4946), (0.6836, 1.121, 0.4946), (0.6836, 1.044, 0.1636), (0.6836, 1.096, 0.2903), (0.6836, 0.917, 0.1111), (0.6836, 0.7903, 0.1636), (0.6836, 0.7378, 0.2903), (0.6836, 0.7903, 0.417), (0.6836, 0.917, 0.4695), (0.6836, 1.044, 0.417), (0.3026, 0.917, 0.2903), (0.4844, 0.917, 0.2903), (0.3026, 1.206, 0.2903), (0.4844, 1.206, 0.2903), (0.3026, 1.121, 0.08608), (0.4844, 1.121, 0.08608), (0.3026, 0.917, 0.001479), (0.4844, 0.917, 0.001479), (0.3026, 0.7128, 0.08608), (0.4844, 0.7128, 0.08608), (0.3026, 0.6282, 0.2903), (0.4844, 0.6282, 0.2903), (0.3026, 0.7128, 0.4946), (0.4844, 0.7128, 0.4946), (0.3026, 0.917, 0.5792), (0.4844, 0.917, 0.5792), (0.3026, 1.121, 0.4946), (0.4844, 1.121, 0.4946)], [], [(0, 2, 4), (1, 18, 19), (2, 3, 5, 4), (0, 4, 6), (1, 20, 18), (4, 5, 7, 6), (0, 6, 8), (1, 21, 20), (6, 7, 9, 8), (0, 8, 10), (1, 22, 21), (8, 9, 11, 10), (0, 10, 12), (1, 23, 22), (10, 11, 13, 12), (0, 12, 14), (1, 24, 23), (12, 13, 15, 14), (0, 14, 16), (1, 25, 24), (14, 15, 17, 16), (0, 16, 2), (1, 19, 25), (16, 17, 3, 2), (19, 18, 5, 3), (18, 20, 7, 5), (20, 21, 9, 7), (21, 22, 11, 9), (22, 23, 13, 11), (23, 24, 15, 13), (24, 25, 17, 15), (25, 19, 3, 17), (26, 28, 30), (27, 31, 29), (28, 29, 31, 30), (26, 30, 32), (27, 33, 31), (30, 31, 33, 32), (26, 32, 34), (27, 35, 33), (32, 33, 35, 34), (26, 34, 36), (27, 37, 35), (34, 35, 37, 36), (26, 36, 38), (27, 39, 37), (36, 37, 39, 38), (26, 38, 40), (27, 41, 39), (38, 39, 41, 40), (26, 40, 42), (27, 43, 41), (40, 41, 43, 42), (26, 42, 28), (27, 29, 43), (42, 43, 29, 28)])
_uv = me_plane_173.uv_layers.new(name='UVMap')
_uv.uv.foreach_set('vector', [0.1147, 0.02782, 0.1143, 0.02763, 0.1145, 0.02736, 0.2493, 0.02811, 0.2496, 0.02823, 0.2495, 0.0284, 0.1213, 0.02874, 0.121, 0.02874, 0.121, 0.02838, 0.1213, 0.02838, 0.1147, 0.02782, 0.1145, 0.02736, 0.1149, 0.02736, 0.2493, 0.02811, 0.2496, 0.02799, 0.2496, 0.02823, 0.1217, 0.024, 0.122, 0.024, 0.122, 0.02436, 0.1217, 0.02436, 0.1147, 0.02782, 0.1149, 0.02736, 0.1152, 0.02763, 0.2493, 0.02811, 0.2495, 0.02782, 0.2496, 0.02799, 0.1217, 0.02436, 0.122, 0.02436, 0.122, 0.02471, 0.1217, 0.02471, 0.1147, 0.02782, 0.1152, 0.02763, 0.1152, 0.02802, 0.2493, 0.02811, 0.2492, 0.02782, 0.2495, 0.02782, 0.122, 0.02164, 0.1216, 0.02164, 0.1216, 0.02128, 0.122, 0.02128, 0.1147, 0.02782, 0.1152, 0.02802, 0.1149, 0.02829, 0.2493, 0.02811, 0.2491, 0.02799, 0.2492, 0.02782, 0.122, 0.02128, 0.1216, 0.02128, 0.1216, 0.02093, 0.122, 0.02093, 0.1147, 0.02782, 0.1149, 0.02829, 0.1145, 0.02829, 0.2493, 0.02811, 0.2491, 0.02823, 0.2491, 0.02799, 0.1218, 0.0228, 0.1214, 0.0228, 0.1214, 0.02244, 0.1218, 0.02244, 0.1147, 0.02782, 0.1145, 0.02829, 0.1143, 0.02802, 0.2493, 0.02811, 0.2492, 0.0284, 0.2491, 0.02823, 0.1218, 0.02244, 0.1214, 0.02244, 0.1214, 0.02208, 0.1218, 0.02208, 0.1147, 0.02782, 0.1143, 0.02802, 0.1143, 0.02763, 0.2493, 0.02811, 0.2495, 0.0284, 0.2492, 0.0284, 0.1213, 0.02909, 0.121, 0.02909, 0.121, 0.02874, 0.1213, 0.02874, 0.1206, 0.02547, 0.1207, 0.0253, 0.1209, 0.02537, 0.1206, 0.02565, 0.1207, 0.0253, 0.1207, 0.02506, 0.1209, 0.02498, 0.1209, 0.02537, 0.1207, 0.02506, 0.1206, 0.02489, 0.1206, 0.02471, 0.1209, 0.02498, 0.1206, 0.02489, 0.1203, 0.02489, 0.1202, 0.02471, 0.1206, 0.02471, 0.1203, 0.02489, 0.1201, 0.02506, 0.12, 0.02498, 0.1202, 0.02471, 0.1201, 0.02506, 0.1201, 0.0253, 0.12, 0.02537, 0.12, 0.02498, 0.1201, 0.0253, 0.1203, 0.02547, 0.1202, 0.02565, 0.12, 0.02537, 0.1203, 0.02547, 0.1206, 0.02547, 0.1206, 0.02565, 0.1202, 0.02565, 0.1101, 0.02782, 0.1103, 0.02735, 0.1106, 0.02763, 0.1204, 0.02331, 0.12, 0.02312, 0.1202, 0.02284, 0.1217, 0.01824, 0.1221, 0.01824, 0.1221, 0.0186, 0.1217, 0.0186, 0.1101, 0.02782, 0.1106, 0.02763, 0.1106, 0.02801, 0.1204, 0.02331, 0.12, 0.0235, 0.12, 0.02312, 0.1122, 0.02829, 0.1125, 0.02829, 0.1125, 0.02865, 0.1122, 0.02865, 0.1101, 0.02782, 0.1106, 0.02801, 0.1103, 0.02829, 0.1204, 0.02331, 0.1202, 0.02378, 0.12, 0.0235, 0.1122, 0.02865, 0.1125, 0.02865, 0.1125, 0.029, 0.1122, 0.029, 0.1101, 0.02782, 0.1103, 0.02829, 0.1099, 0.02829, 0.1204, 0.02331, 0.1206, 0.02378, 0.1202, 0.02378, 0.122, 0.02737, 0.1216, 0.02737, 0.1216, 0.02701, 0.122, 0.02701, 0.1101, 0.02782, 0.1099, 0.02829, 0.1097, 0.02801, 0.1204, 0.02331, 0.1209, 0.0235, 0.1206, 0.02378, 0.122, 0.02701, 0.1216, 0.02701, 0.1216, 0.02665, 0.122, 0.02665, 0.1101, 0.02782, 0.1097, 0.02801, 0.1097, 0.02763, 0.1204, 0.02331, 0.1209, 0.02312, 0.1209, 0.0235, 0.1217, 0.01788, 0.1214, 0.01788, 0.1214, 0.01753, 0.1217, 0.01753, 0.1101, 0.02782, 0.1097, 0.02763, 0.1099, 0.02735, 0.1204, 0.02331, 0.1206, 0.02284, 0.1209, 0.02312, 0.1217, 0.01753, 0.1214, 0.01753, 0.1214, 0.01717, 0.1217, 0.01717, 0.1101, 0.02782, 0.1099, 0.02735, 0.1103, 0.02735, 0.1204, 0.02331, 0.1202, 0.02284, 0.1206, 0.02284, 0.1217, 0.01788, 0.1221, 0.01788, 0.1221, 0.01824, 0.1217, 0.01824])
me_plane_173.materials.append(mat_material_034)
me_plane_173.use_remesh_fix_poles = True
me_plane_173.use_remesh_preserve_attributes = False
me_plane_173.use_mirror_vertex_groups = False
me_plane_173.update()
me_plane_172 = bpy.data.meshes.new('Plane.172')
me_plane_172.from_pydata([(0.3026, 1.653, 0.2903), (0.4844, 1.653, 0.2903), (0.3026, 1.942, 0.2903), (0.4844, 1.942, 0.2903), (0.3026, 1.857, 0.08608), (0.4844, 1.857, 0.08608), (0.3026, 1.653, 0.001479), (0.4844, 1.653, 0.001479), (0.3026, 1.449, 0.08608), (0.4844, 1.449, 0.08608), (0.3026, 1.364, 0.2903), (0.4844, 1.364, 0.2903), (0.3026, 1.449, 0.4946), (0.4844, 1.449, 0.4946), (0.3026, 1.653, 0.5792), (0.4844, 1.653, 0.5792), (0.3026, 1.857, 0.4946), (0.4844, 1.857, 0.4946), (0.5018, 1.653, 0.2903), (0.6836, 1.653, 0.2903), (0.5018, 1.942, 0.2903), (0.6836, 1.942, 0.2903), (0.5018, 1.857, 0.08608), (0.6836, 1.857, 0.08608), (0.5018, 1.653, 0.001479), (0.6836, 1.653, 0.001479), (0.5018, 1.449, 0.08608), (0.6836, 1.449, 0.08608), (0.5018, 1.364, 0.2903), (0.6836, 1.364, 0.2903), (0.5018, 1.449, 0.4946), (0.6836, 1.449, 0.4946), (0.5018, 1.653, 0.5792), (0.6836, 1.653, 0.5792), (0.5018, 1.857, 0.4946), (0.6836, 1.857, 0.4946), (0.6836, 1.78, 0.1636), (0.6836, 1.832, 0.2903), (0.6836, 1.653, 0.1111), (0.6836, 1.526, 0.1636), (0.6836, 1.474, 0.2903), (0.6836, 1.526, 0.417), (0.6836, 1.653, 0.4695), (0.6836, 1.78, 0.417)], [], [(0, 2, 4), (1, 5, 3), (2, 3, 5, 4), (0, 4, 6), (1, 7, 5), (4, 5, 7, 6), (0, 6, 8), (1, 9, 7), (6, 7, 9, 8), (0, 8, 10), (1, 11, 9), (8, 9, 11, 10), (0, 10, 12), (1, 13, 11), (10, 11, 13, 12), (0, 12, 14), (1, 15, 13), (12, 13, 15, 14), (0, 14, 16), (1, 17, 15), (14, 15, 17, 16), (0, 16, 2), (1, 3, 17), (16, 17, 3, 2), (18, 20, 22), (19, 36, 37), (20, 21, 23, 22), (18, 22, 24), (19, 38, 36), (22, 23, 25, 24), (18, 24, 26), (19, 39, 38), (24, 25, 27, 26), (18, 26, 28), (19, 40, 39), (26, 27, 29, 28), (18, 28, 30), (19, 41, 40), (28, 29, 31, 30), (18, 30, 32), (19, 42, 41), (30, 31, 33, 32), (18, 32, 34), (19, 43, 42), (32, 33, 35, 34), (18, 34, 20), (19, 37, 43), (34, 35, 21, 20), (37, 36, 23, 21), (36, 38, 25, 23), (38, 39, 27, 25), (39, 40, 29, 27), (40, 41, 31, 29), (41, 42, 33, 31), (42, 43, 35, 33), (43, 37, 21, 35)])
_uv = me_plane_172.uv_layers.new(name='UVMap')
_uv.uv.foreach_set('vector', [0.1092, 0.02782, 0.109, 0.02829, 0.1087, 0.02801, 0.1195, 0.02611, 0.1197, 0.02565, 0.12, 0.02592, 0.1217, 0.02038, 0.1221, 0.02038, 0.1221, 0.02074, 0.1217, 0.02074, 0.1092, 0.02782, 0.1087, 0.02801, 0.1087, 0.02763, 0.1195, 0.02611, 0.1193, 0.02565, 0.1197, 0.02565, 0.1116, 0.02829, 0.1119, 0.02829, 0.1119, 0.02865, 0.1116, 0.02865, 0.1092, 0.02782, 0.1087, 0.02763, 0.109, 0.02735, 0.1195, 0.02611, 0.119, 0.02592, 0.1193, 0.02565, 0.1116, 0.02865, 0.1119, 0.02865, 0.1119, 0.029, 0.1116, 0.029, 0.1092, 0.02782, 0.109, 0.02735, 0.1094, 0.02735, 0.1195, 0.02611, 0.119, 0.02631, 0.119, 0.02592, 0.1103, 0.029, 0.11, 0.029, 0.11, 0.02864, 0.1103, 0.02864, 0.1092, 0.02782, 0.1094, 0.02735, 0.1097, 0.02763, 0.1195, 0.02611, 0.1193, 0.02658, 0.119, 0.02631, 0.1103, 0.02864, 0.11, 0.02864, 0.11, 0.02829, 0.1103, 0.02829, 0.1092, 0.02782, 0.1097, 0.02763, 0.1097, 0.02801, 0.1195, 0.02611, 0.1197, 0.02658, 0.1193, 0.02658, 0.1219, 0.02356, 0.1216, 0.02356, 0.1216, 0.0232, 0.1219, 0.0232, 0.1092, 0.02782, 0.1097, 0.02801, 0.1094, 0.02829, 0.1195, 0.02611, 0.12, 0.02631, 0.1197, 0.02658, 0.1219, 0.0232, 0.1216, 0.0232, 0.1216, 0.02284, 0.1219, 0.02284, 0.1092, 0.02782, 0.1094, 0.02829, 0.109, 0.02829, 0.1195, 0.02611, 0.12, 0.02592, 0.12, 0.02631, 0.1217, 0.02003, 0.1221, 0.02003, 0.1221, 0.02038, 0.1217, 0.02038, 0.1181, 0.02746, 0.1176, 0.02726, 0.1179, 0.02699, 0.2484, 0.02717, 0.2481, 0.02729, 0.2481, 0.02705, 0.1218, 0.02244, 0.1221, 0.02244, 0.1221, 0.0228, 0.1218, 0.0228, 0.1181, 0.02746, 0.1179, 0.02699, 0.1182, 0.02699, 0.2484, 0.02717, 0.2483, 0.02746, 0.2481, 0.02729, 0.1112, 0.02829, 0.1116, 0.02829, 0.1116, 0.02865, 0.1112, 0.02865, 0.1181, 0.02746, 0.1182, 0.02699, 0.1185, 0.02726, 0.2484, 0.02717, 0.2485, 0.02746, 0.2483, 0.02746, 0.1112, 0.02865, 0.1116, 0.02865, 0.1116, 0.029, 0.1112, 0.029, 0.1181, 0.02746, 0.1185, 0.02726, 0.1185, 0.02765, 0.2484, 0.02717, 0.2487, 0.02729, 0.2485, 0.02746, 0.1106, 0.029, 0.1103, 0.029, 0.1103, 0.02864, 0.1106, 0.02864, 0.1181, 0.02746, 0.1185, 0.02765, 0.1182, 0.02793, 0.2484, 0.02717, 0.2487, 0.02705, 0.2487, 0.02729, 0.1106, 0.02864, 0.1103, 0.02864, 0.1103, 0.02829, 0.1106, 0.02829, 0.1181, 0.02746, 0.1182, 0.02793, 0.1179, 0.02793, 0.2484, 0.02717, 0.2485, 0.02688, 0.2487, 0.02705, 0.1217, 0.02003, 0.1214, 0.02003, 0.1214, 0.01967, 0.1217, 0.01967, 0.1181, 0.02746, 0.1179, 0.02793, 0.1176, 0.02765, 0.2484, 0.02717, 0.2483, 0.02688, 0.2485, 0.02688, 0.1217, 0.01967, 0.1214, 0.01967, 0.1214, 0.01931, 0.1217, 0.01931, 0.1181, 0.02746, 0.1176, 0.02765, 0.1176, 0.02726, 0.2484, 0.02717, 0.2481, 0.02705, 0.2483, 0.02688, 0.1218, 0.02208, 0.1221, 0.02208, 0.1221, 0.02244, 0.1218, 0.02244, 0.1192, 0.02412, 0.1192, 0.02436, 0.119, 0.02444, 0.119, 0.02405, 0.1192, 0.02436, 0.1194, 0.02453, 0.1193, 0.02471, 0.119, 0.02444, 0.1194, 0.02453, 0.1196, 0.02453, 0.1197, 0.02471, 0.1193, 0.02471, 0.1196, 0.02453, 0.1198, 0.02436, 0.12, 0.02444, 0.1197, 0.02471, 0.1198, 0.02436, 0.1198, 0.02412, 0.12, 0.02405, 0.12, 0.02444, 0.1198, 0.02412, 0.1196, 0.02395, 0.1197, 0.02378, 0.12, 0.02405, 0.1196, 0.02395, 0.1194, 0.02395, 0.1193, 0.02378, 0.1197, 0.02378, 0.1194, 0.02395, 0.1192, 0.02412, 0.119, 0.02405, 0.1193, 0.02378])
me_plane_172.materials.append(mat_material_034)
me_plane_172.use_remesh_fix_poles = True
me_plane_172.use_remesh_preserve_attributes = False
me_plane_172.use_mirror_vertex_groups = False
me_plane_172.update()
me_plane_171 = bpy.data.meshes.new('Plane.171')
me_plane_171.from_pydata([(-0.3026, 0.917, 0.2903), (-0.4844, 0.917, 0.2903), (-0.3026, 1.206, 0.2903), (-0.4844, 1.206, 0.2903), (-0.3026, 1.121, 0.08608), (-0.4844, 1.121, 0.08608), (-0.3026, 0.917, 0.001479), (-0.4844, 0.917, 0.001479), (-0.3026, 0.7128, 0.08608), (-0.4844, 0.7128, 0.08608), (-0.3026, 0.6282, 0.2903), (-0.4844, 0.6282, 0.2903), (-0.3026, 0.7128, 0.4946), (-0.4844, 0.7128, 0.4946), (-0.3026, 0.917, 0.5792), (-0.4844, 0.917, 0.5792), (-0.3026, 1.121, 0.4946), (-0.4844, 1.121, 0.4946), (-0.5018, 0.917, 0.2903), (-0.6836, 0.917, 0.2903), (-0.5018, 1.206, 0.2903), (-0.6836, 1.206, 0.2903), (-0.5018, 1.121, 0.08608), (-0.6836, 1.121, 0.08608), (-0.5018, 0.917, 0.001479), (-0.6836, 0.917, 0.001479), (-0.5018, 0.7128, 0.08608), (-0.6836, 0.7128, 0.08608), (-0.5018, 0.6282, 0.2903), (-0.6836, 0.6282, 0.2903), (-0.5018, 0.7128, 0.4946), (-0.6836, 0.7128, 0.4946), (-0.5018, 0.917, 0.5792), (-0.6836, 0.917, 0.5792), (-0.5018, 1.121, 0.4946), (-0.6836, 1.121, 0.4946), (-0.6836, 1.044, 0.1636), (-0.6836, 1.096, 0.2903), (-0.6836, 0.917, 0.1111), (-0.6836, 0.7903, 0.1636), (-0.6836, 0.7378, 0.2903), (-0.6836, 0.7903, 0.417), (-0.6836, 0.917, 0.4695), (-0.6836, 1.044, 0.417)], [], [(0, 4, 2), (1, 3, 5), (2, 4, 5, 3), (0, 6, 4), (1, 5, 7), (4, 6, 7, 5), (0, 8, 6), (1, 7, 9), (6, 8, 9, 7), (0, 10, 8), (1, 9, 11), (8, 10, 11, 9), (0, 12, 10), (1, 11, 13), (10, 12, 13, 11), (0, 14, 12), (1, 13, 15), (12, 14, 15, 13), (0, 16, 14), (1, 15, 17), (14, 16, 17, 15), (0, 2, 16), (1, 17, 3), (16, 2, 3, 17), (18, 22, 20), (19, 37, 36), (20, 22, 23, 21), (18, 24, 22), (19, 36, 38), (22, 24, 25, 23), (18, 26, 24), (19, 38, 39), (24, 26, 27, 25), (18, 28, 26), (19, 39, 40), (26, 28, 29, 27), (18, 30, 28), (19, 40, 41), (28, 30, 31, 29), (18, 32, 30), (19, 41, 42), (30, 32, 33, 31), (18, 34, 32), (19, 42, 43), (32, 34, 35, 33), (18, 20, 34), (19, 43, 37), (34, 20, 21, 35), (37, 21, 23, 36), (36, 23, 25, 38), (38, 25, 27, 39), (39, 27, 29, 40), (40, 29, 31, 41), (41, 31, 33, 42), (42, 33, 35, 43), (43, 35, 21, 37)])
_uv = me_plane_171.uv_layers.new(name='UVMap')
_uv.uv.foreach_set('vector', [0.1111, 0.02782, 0.1112, 0.02735, 0.1109, 0.02735, 0.1204, 0.02611, 0.1202, 0.02658, 0.1206, 0.02658, 0.1092, 0.02865, 0.1092, 0.029, 0.1095, 0.029, 0.1095, 0.02865, 0.1111, 0.02782, 0.1115, 0.02763, 0.1112, 0.02735, 0.1204, 0.02611, 0.1206, 0.02658, 0.1209, 0.02631, 0.1214, 0.0186, 0.1214, 0.01896, 0.1217, 0.01896, 0.1217, 0.0186, 0.1111, 0.02782, 0.1115, 0.02801, 0.1115, 0.02763, 0.1204, 0.02611, 0.1209, 0.02631, 0.1209, 0.02592, 0.1214, 0.01896, 0.1214, 0.01931, 0.1217, 0.01931, 0.1217, 0.01896, 0.1111, 0.02782, 0.1112, 0.02829, 0.1115, 0.02801, 0.1204, 0.02611, 0.1209, 0.02592, 0.1206, 0.02565, 0.1221, 0.01931, 0.1221, 0.01896, 0.1217, 0.01896, 0.1217, 0.01931, 0.1111, 0.02782, 0.1109, 0.02829, 0.1112, 0.02829, 0.1204, 0.02611, 0.1206, 0.02565, 0.1202, 0.02565, 0.1221, 0.01896, 0.1221, 0.0186, 0.1217, 0.0186, 0.1217, 0.01896, 0.1111, 0.02782, 0.1106, 0.02801, 0.1109, 0.02829, 0.1204, 0.02611, 0.1202, 0.02565, 0.12, 0.02592, 0.1161, 0.029, 0.1161, 0.02865, 0.1158, 0.02865, 0.1158, 0.029, 0.1111, 0.02782, 0.1106, 0.02763, 0.1106, 0.02801, 0.1204, 0.02611, 0.12, 0.02592, 0.12, 0.02631, 0.1161, 0.02865, 0.1161, 0.02829, 0.1158, 0.02829, 0.1158, 0.02865, 0.1111, 0.02782, 0.1109, 0.02735, 0.1106, 0.02763, 0.1204, 0.02611, 0.12, 0.02631, 0.1202, 0.02658, 0.1092, 0.02829, 0.1092, 0.02865, 0.1095, 0.02865, 0.1095, 0.02829, 0.113, 0.02782, 0.1128, 0.02735, 0.1125, 0.02763, 0.2493, 0.02998, 0.2491, 0.0301, 0.2492, 0.03027, 0.1128, 0.02865, 0.1128, 0.029, 0.1131, 0.029, 0.1131, 0.02865, 0.113, 0.02782, 0.1132, 0.02735, 0.1128, 0.02735, 0.2493, 0.02998, 0.2492, 0.03027, 0.2495, 0.03027, 0.1214, 0.01788, 0.1214, 0.01824, 0.1217, 0.01824, 0.1217, 0.01788, 0.113, 0.02782, 0.1134, 0.02763, 0.1132, 0.02735, 0.2493, 0.02998, 0.2495, 0.03027, 0.2496, 0.0301, 0.1214, 0.01824, 0.1214, 0.0186, 0.1217, 0.0186, 0.1217, 0.01824, 0.113, 0.02782, 0.1134, 0.02801, 0.1134, 0.02763, 0.2493, 0.02998, 0.2496, 0.0301, 0.2496, 0.02986, 0.1218, 0.02823, 0.1218, 0.02858, 0.1221, 0.02858, 0.1221, 0.02823, 0.113, 0.02782, 0.1132, 0.02829, 0.1134, 0.02801, 0.2493, 0.02998, 0.2496, 0.02986, 0.2495, 0.02969, 0.1218, 0.02858, 0.1218, 0.02894, 0.1221, 0.02894, 0.1221, 0.02858, 0.113, 0.02782, 0.1128, 0.02829, 0.1132, 0.02829, 0.2493, 0.02998, 0.2495, 0.02969, 0.2492, 0.02969, 0.1143, 0.02829, 0.1143, 0.02865, 0.1146, 0.02865, 0.1146, 0.02829, 0.113, 0.02782, 0.1125, 0.02801, 0.1128, 0.02829, 0.2493, 0.02998, 0.2492, 0.02969, 0.2491, 0.02986, 0.1143, 0.02865, 0.1143, 0.029, 0.1146, 0.029, 0.1146, 0.02865, 0.113, 0.02782, 0.1125, 0.02763, 0.1125, 0.02801, 0.2493, 0.02998, 0.2491, 0.02986, 0.2491, 0.0301, 0.1128, 0.02829, 0.1128, 0.02865, 0.1131, 0.02865, 0.1131, 0.02829, 0.1201, 0.02717, 0.12, 0.02724, 0.1202, 0.02751, 0.1203, 0.02734, 0.1203, 0.02734, 0.1202, 0.02751, 0.1206, 0.02751, 0.1206, 0.02734, 0.1206, 0.02734, 0.1206, 0.02751, 0.1209, 0.02724, 0.1207, 0.02717, 0.1207, 0.02717, 0.1209, 0.02724, 0.1209, 0.02685, 0.1207, 0.02693, 0.1207, 0.02693, 0.1209, 0.02685, 0.1206, 0.02658, 0.1206, 0.02676, 0.1206, 0.02676, 0.1206, 0.02658, 0.1202, 0.02658, 0.1203, 0.02676, 0.1203, 0.02676, 0.1202, 0.02658, 0.12, 0.02685, 0.1201, 0.02693, 0.1201, 0.02693, 0.12, 0.02685, 0.12, 0.02724, 0.1201, 0.02717])
me_plane_171.materials.append(mat_material_034)
me_plane_171.use_remesh_fix_poles = True
me_plane_171.use_remesh_preserve_attributes = False
me_plane_171.use_mirror_vertex_groups = False
me_plane_171.update()
me_plane_170 = bpy.data.meshes.new('Plane.170')
me_plane_170.from_pydata([(-0.3026, 1.653, 0.2903), (-0.4844, 1.653, 0.2903), (-0.3026, 1.942, 0.2903), (-0.4844, 1.942, 0.2903), (-0.3026, 1.857, 0.08608), (-0.4844, 1.857, 0.08608), (-0.3026, 1.653, 0.001479), (-0.4844, 1.653, 0.001479), (-0.3026, 1.449, 0.08608), (-0.4844, 1.449, 0.08608), (-0.3026, 1.364, 0.2903), (-0.4844, 1.364, 0.2903), (-0.3026, 1.449, 0.4946), (-0.4844, 1.449, 0.4946), (-0.3026, 1.653, 0.5792), (-0.4844, 1.653, 0.5792), (-0.3026, 1.857, 0.4946), (-0.4844, 1.857, 0.4946), (-0.5018, 1.653, 0.2903), (-0.6836, 1.653, 0.2903), (-0.5018, 1.942, 0.2903), (-0.6836, 1.942, 0.2903), (-0.5018, 1.857, 0.08608), (-0.6836, 1.857, 0.08608), (-0.5018, 1.653, 0.001479), (-0.6836, 1.653, 0.001479), (-0.5018, 1.449, 0.08608), (-0.6836, 1.449, 0.08608), (-0.5018, 1.364, 0.2903), (-0.6836, 1.364, 0.2903), (-0.5018, 1.449, 0.4946), (-0.6836, 1.449, 0.4946), (-0.5018, 1.653, 0.5792), (-0.6836, 1.653, 0.5792), (-0.5018, 1.857, 0.4946), (-0.6836, 1.857, 0.4946), (-0.6836, 1.78, 0.1636), (-0.6836, 1.832, 0.2903), (-0.6836, 1.653, 0.1111), (-0.6836, 1.526, 0.1636), (-0.6836, 1.474, 0.2903), (-0.6836, 1.526, 0.417), (-0.6836, 1.653, 0.4695), (-0.6836, 1.78, 0.417)], [], [(0, 4, 2), (1, 3, 5), (2, 4, 5, 3), (0, 6, 4), (1, 5, 7), (4, 6, 7, 5), (0, 8, 6), (1, 7, 9), (6, 8, 9, 7), (0, 10, 8), (1, 9, 11), (8, 10, 11, 9), (0, 12, 10), (1, 11, 13), (10, 12, 13, 11), (0, 14, 12), (1, 13, 15), (12, 14, 15, 13), (0, 16, 14), (1, 15, 17), (14, 16, 17, 15), (0, 2, 16), (1, 17, 3), (16, 2, 3, 17), (18, 22, 20), (19, 37, 36), (20, 22, 23, 21), (18, 24, 22), (19, 36, 38), (22, 24, 25, 23), (18, 26, 24), (19, 38, 39), (24, 26, 27, 25), (18, 28, 26), (19, 39, 40), (26, 28, 29, 27), (18, 30, 28), (19, 40, 41), (28, 30, 31, 29), (18, 32, 30), (19, 41, 42), (30, 32, 33, 31), (18, 34, 32), (19, 42, 43), (32, 34, 35, 33), (18, 20, 34), (19, 43, 37), (34, 20, 21, 35), (37, 21, 23, 36), (36, 23, 25, 38), (38, 25, 27, 39), (39, 27, 29, 40), (40, 29, 31, 41), (41, 31, 33, 42), (42, 33, 35, 43), (43, 35, 21, 37)])
_uv = me_plane_170.uv_layers.new(name='UVMap')
_uv.uv.foreach_set('vector', [0.1171, 0.02746, 0.1176, 0.02726, 0.1173, 0.02699, 0.1195, 0.02331, 0.12, 0.02312, 0.1197, 0.02284, 0.1106, 0.02865, 0.1106, 0.029, 0.1109, 0.029, 0.1109, 0.02865, 0.1171, 0.02746, 0.1176, 0.02765, 0.1176, 0.02726, 0.1195, 0.02331, 0.1197, 0.02284, 0.1193, 0.02284, 0.1214, 0.02003, 0.1214, 0.02039, 0.1217, 0.02039, 0.1217, 0.02003, 0.1171, 0.02746, 0.1173, 0.02793, 0.1176, 0.02765, 0.1195, 0.02331, 0.1193, 0.02284, 0.119, 0.02312, 0.1214, 0.02039, 0.1214, 0.02074, 0.1217, 0.02074, 0.1217, 0.02039, 0.1171, 0.02746, 0.1169, 0.02793, 0.1173, 0.02793, 0.1195, 0.02331, 0.119, 0.02312, 0.119, 0.0235, 0.1221, 0.02823, 0.1221, 0.02787, 0.1218, 0.02787, 0.1218, 0.02823, 0.1171, 0.02746, 0.1167, 0.02765, 0.1169, 0.02793, 0.1195, 0.02331, 0.119, 0.0235, 0.1193, 0.02378, 0.1221, 0.02787, 0.1221, 0.02751, 0.1218, 0.02751, 0.1218, 0.02787, 0.1171, 0.02746, 0.1167, 0.02726, 0.1167, 0.02765, 0.1195, 0.02331, 0.1193, 0.02378, 0.1197, 0.02378, 0.1146, 0.02829, 0.1146, 0.02865, 0.1149, 0.02865, 0.1149, 0.02829, 0.1171, 0.02746, 0.1169, 0.02699, 0.1167, 0.02726, 0.1195, 0.02331, 0.1197, 0.02378, 0.12, 0.0235, 0.1146, 0.02865, 0.1146, 0.029, 0.1149, 0.029, 0.1149, 0.02865, 0.1171, 0.02746, 0.1173, 0.02699, 0.1169, 0.02699, 0.1195, 0.02331, 0.12, 0.0235, 0.12, 0.02312, 0.1106, 0.02829, 0.1106, 0.02865, 0.1109, 0.02865, 0.1109, 0.02829, 0.1205, 0.02233, 0.1203, 0.02279, 0.1207, 0.02279, 0.2494, 0.02432, 0.2497, 0.02444, 0.2497, 0.0242, 0.1109, 0.02865, 0.1109, 0.029, 0.1112, 0.029, 0.1112, 0.02865, 0.1205, 0.02233, 0.12, 0.02252, 0.1203, 0.02279, 0.2494, 0.02432, 0.2497, 0.0242, 0.2495, 0.02403, 0.1214, 0.02823, 0.1214, 0.02859, 0.1218, 0.02859, 0.1218, 0.02823, 0.1205, 0.02233, 0.12, 0.02213, 0.12, 0.02252, 0.2494, 0.02432, 0.2495, 0.02403, 0.2492, 0.02403, 0.1214, 0.02859, 0.1214, 0.02894, 0.1218, 0.02894, 0.1218, 0.02859, 0.1205, 0.02233, 0.1203, 0.02186, 0.12, 0.02213, 0.2494, 0.02432, 0.2492, 0.02403, 0.2491, 0.0242, 0.1221, 0.01788, 0.1221, 0.01753, 0.1217, 0.01753, 0.1217, 0.01788, 0.1205, 0.02233, 0.1207, 0.02186, 0.1203, 0.02186, 0.2494, 0.02432, 0.2491, 0.0242, 0.2491, 0.02444, 0.1221, 0.01753, 0.1221, 0.01717, 0.1217, 0.01717, 0.1217, 0.01753, 0.1205, 0.02233, 0.1209, 0.02213, 0.1207, 0.02186, 0.2494, 0.02432, 0.2491, 0.02444, 0.2492, 0.02461, 0.1119, 0.02829, 0.1119, 0.02865, 0.1122, 0.02865, 0.1122, 0.02829, 0.1205, 0.02233, 0.1209, 0.02252, 0.1209, 0.02213, 0.2494, 0.02432, 0.2492, 0.02461, 0.2495, 0.02461, 0.1119, 0.02865, 0.1119, 0.029, 0.1122, 0.029, 0.1122, 0.02865, 0.1205, 0.02233, 0.1207, 0.02279, 0.1209, 0.02252, 0.2494, 0.02432, 0.2495, 0.02461, 0.2497, 0.02444, 0.1109, 0.02829, 0.1109, 0.02865, 0.1112, 0.02865, 0.1112, 0.02829, 0.1207, 0.02151, 0.1209, 0.02159, 0.1209, 0.0212, 0.1207, 0.02127, 0.1207, 0.02127, 0.1209, 0.0212, 0.1207, 0.02093, 0.1206, 0.0211, 0.1206, 0.0211, 0.1207, 0.02093, 0.1203, 0.02093, 0.1203, 0.0211, 0.1203, 0.0211, 0.1203, 0.02093, 0.12, 0.0212, 0.1202, 0.02127, 0.1202, 0.02127, 0.12, 0.0212, 0.12, 0.02159, 0.1202, 0.02151, 0.1202, 0.02151, 0.12, 0.02159, 0.1203, 0.02186, 0.1203, 0.02168, 0.1203, 0.02168, 0.1203, 0.02186, 0.1207, 0.02186, 0.1206, 0.02168, 0.1206, 0.02168, 0.1207, 0.02186, 0.1209, 0.02159, 0.1207, 0.02151])
me_plane_170.materials.append(mat_material_034)
me_plane_170.use_remesh_fix_poles = True
me_plane_170.use_remesh_preserve_attributes = False
me_plane_170.use_mirror_vertex_groups = False
me_plane_170.update()

# ---- objects
ob_coach_01_yellow = bpy.data.objects.new('Coach_01_Yellow', me_plane_176)
ob_wheel_fl = bpy.data.objects.new('Wheel_FL', me_plane_175)
ob_wheel_fr = bpy.data.objects.new('Wheel_FR', me_plane_174)
ob_wheel_rl1 = bpy.data.objects.new('Wheel_RL1', me_plane_173)
ob_wheel_rl2 = bpy.data.objects.new('Wheel_RL2', me_plane_172)
ob_wheel_rr1 = bpy.data.objects.new('Wheel_RR1', me_plane_171)
ob_wheel_rr2 = bpy.data.objects.new('Wheel_RR2', me_plane_170)

# ---- transforms, parenting, visibility, modifiers, constraints
ob_coach_01_yellow.location = (0.0, 0.0, 0.0)
ob_coach_01_yellow.lineart.crease_threshold = 0.0
ob_wheel_fl.parent = ob_coach_01_yellow
ob_wheel_fl.location = (0.0, 0.0, 0.0)
ob_wheel_fl.lineart.crease_threshold = 0.0
ob_wheel_fr.parent = ob_coach_01_yellow
ob_wheel_fr.location = (0.0, 0.0, 0.0)
ob_wheel_fr.lineart.crease_threshold = 0.0
ob_wheel_rl1.parent = ob_coach_01_yellow
ob_wheel_rl1.location = (0.0, 0.0, 0.0)
ob_wheel_rl1.lineart.crease_threshold = 0.0
ob_wheel_rl2.parent = ob_coach_01_yellow
ob_wheel_rl2.location = (0.0, 0.0, 0.0)
ob_wheel_rl2.lineart.crease_threshold = 0.0
ob_wheel_rr1.parent = ob_coach_01_yellow
ob_wheel_rr1.location = (0.0, 0.0, 0.0)
ob_wheel_rr1.lineart.crease_threshold = 0.0
ob_wheel_rr2.parent = ob_coach_01_yellow
ob_wheel_rr2.location = (0.0, 0.0, 0.0)
ob_wheel_rr2.lineart.crease_threshold = 0.0

# ---- collection membership
col_collection.objects.link(ob_coach_01_yellow)
col_collection.objects.link(ob_wheel_fl)
col_collection.objects.link(ob_wheel_fr)
col_collection.objects.link(ob_wheel_rl1)
col_collection.objects.link(ob_wheel_rl2)
col_collection.objects.link(ob_wheel_rr1)
col_collection.objects.link(ob_wheel_rr2)

# ---- scene / render settings (as saved in the file)
scene.frame_start = 1; scene.frame_end = 250; scene.frame_set(3)
scene.render.engine = 'BLENDER_EEVEE_NEXT'
scene.cycles.use_denoising = False
scene.cycles.samples = 128
scene.cycles.sampling_pattern = 'TABULATED_SOBOL'
scene.cycles.use_adaptive_sampling = False
scene.cycles.use_light_tree = False
scene.view_settings.view_transform = 'Filmic'
bpy.context.view_layer.update()

# ---- added for rendering (the .blend has no active camera and no usable light): camera, sun
cam_auto = bpy.data.cameras.new('AutoCamera')
cam_auto.lens = 50.0
cam_auto.sensor_width = 36.0
cam_auto.clip_end = 1000.0
ob_auto_camera = bpy.data.objects.new('AutoCamera', cam_auto)
scene.collection.objects.link(ob_auto_camera)
ob_auto_camera.location = (6.62223, -8.07485, 6.25141)
ob_auto_camera.rotation_euler = (1.09748, -7.21219e-08, 0.694738)
scene.camera = ob_auto_camera
light_auto_sun = bpy.data.lights.new('AutoSun', 'SUN')
light_auto_sun.energy = 3.0
light_auto_sun.angle = 0.0523599
ob_auto_sun = bpy.data.objects.new('AutoSun', light_auto_sun)
scene.collection.objects.link(ob_auto_sun)
ob_auto_sun.rotation_euler = (0.872665, 0.174533, 0.523599)
bpy.context.view_layer.update()
